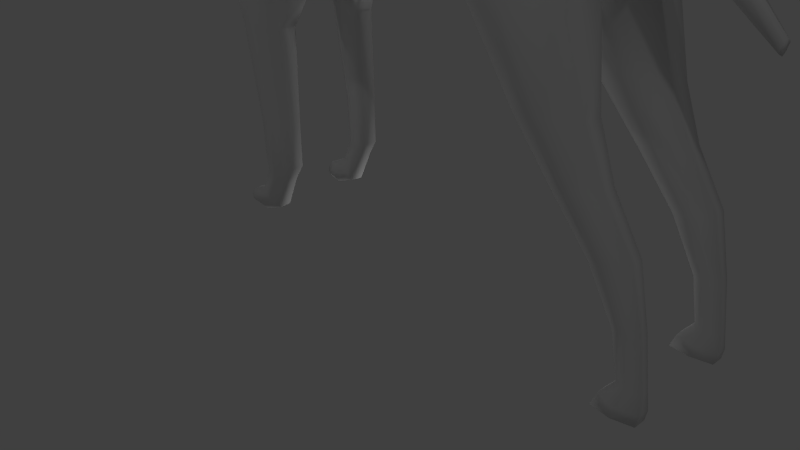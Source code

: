 # Source: dog.blend  (saved by Blender 2.79.0; exported with 4.5.12 LTS)
import bpy
from mathutils import Matrix  # noqa: F401  (used for matrix-valued properties, if any)

bpy.ops.wm.read_factory_settings(use_empty=True)
scene = bpy.context.scene
scene.name = 'Scene'

# ---- collections
col_collection_1 = bpy.data.collections.new('Collection 1'); scene.collection.children.link(col_collection_1)

# ---- materials (node trees are filled in below, after node groups)
mat_material = bpy.data.materials.new('Material')
mat_material.alpha_threshold = 0.0
mat_material.use_transparent_shadow = False
mat_material.roughness = 0.5
mat_material.specular_intensity = 0.0
mat_material.line_color = (0.0, 0.0, 0.0, 1.0)

# ---- material node trees

# ---- world
world_world = bpy.data.worlds.new('World'); scene.world = world_world
world_world.color = (0.05088, 0.05088, 0.05088)
world_world.use_sun_shadow = False
world_world.sun_shadow_jitter_overblur = 0.0
world_world.cycles.sampling_method = 'NONE'
world_world.cycles.sample_map_resolution = 256

# ---- cameras
cam_camera = bpy.data.cameras.new('Camera')
cam_camera.clip_end = 100.0
cam_camera.lens = 35.0
cam_camera.sensor_width = 32.0
cam_camera.sensor_height = 18.0
cam_camera.ortho_scale = 7.314
cam_camera.dof.focus_distance = 0.0
cam_camera.dof.aperture_fstop = 128.0

# ---- lights
light_lamp_003 = bpy.data.lights.new('Lamp.003', 'POINT')
light_lamp_003.transmission_factor = 0.0
light_lamp_003.cutoff_distance = 30.0
light_lamp_003.energy = 100.0
light_lamp_003.shadow_buffer_clip_start = 1.001
light_lamp_003.shadow_soft_size = 0.1
light_lamp_003.shadow_maximum_resolution = 0.006
light_lamp_003.use_absolute_resolution = True
light_lamp_003.cycles.use_multiple_importance_sampling = False
light_lamp_002 = bpy.data.lights.new('Lamp.002', 'POINT')
light_lamp_002.transmission_factor = 0.0
light_lamp_002.cutoff_distance = 30.0
light_lamp_002.energy = 100.0
light_lamp_002.shadow_buffer_clip_start = 1.001
light_lamp_002.shadow_soft_size = 0.1
light_lamp_002.shadow_maximum_resolution = 0.006
light_lamp_002.use_absolute_resolution = True
light_lamp_002.cycles.use_multiple_importance_sampling = False
light_lamp_001 = bpy.data.lights.new('Lamp.001', 'POINT')
light_lamp_001.transmission_factor = 0.0
light_lamp_001.cutoff_distance = 30.0
light_lamp_001.energy = 100.0
light_lamp_001.shadow_buffer_clip_start = 1.001
light_lamp_001.shadow_soft_size = 0.1
light_lamp_001.shadow_maximum_resolution = 0.006
light_lamp_001.use_absolute_resolution = True
light_lamp_001.cycles.use_multiple_importance_sampling = False
light_lamp = bpy.data.lights.new('Lamp', 'POINT')
light_lamp.transmission_factor = 0.0
light_lamp.cutoff_distance = 30.0
light_lamp.energy = 100.0
light_lamp.shadow_buffer_clip_start = 1.001
light_lamp.shadow_soft_size = 0.1
light_lamp.shadow_maximum_resolution = 0.006
light_lamp.use_absolute_resolution = True
light_lamp.cycles.use_multiple_importance_sampling = False

# ---- meshes
me_cube_001 = bpy.data.meshes.new('Cube.001')
me_cube_001.from_pydata([(-0.7759, -0.411, -0.9234), (0.4376, -0.399, -0.6373), (-0.6867, -0.4029, 0.9396), (0.584, -0.3666, 0.989), (-2.512, -0.4898, -1.004), (-1.763, -0.4373, 1.363), (-2.842, -0.3249, -0.1395), (-1.935, -0.3711, 1.589), (0.958, -0.4386, -0.7283), (0.9577, -0.3617, 0.9798), (2.335, -0.4128, -0.5593), (1.891, -0.3209, 0.6986), (-3.081, -0.2866, 1.323), (-2.12, -0.2137, 2.3), (-3.353, -0.2157, 1.59), (-2.346, -0.1818, 2.81), (-4.146, -0.1228, 1.915), (-2.964, -0.118, 3.252), (-0.7424, -0.6739, 0.3258), (0.5215, -0.6612, 0.4854), (-2.133, -0.7234, 0.4699), (-2.351, -0.529, 0.831), (0.9269, -0.7081, 0.4796), (2.219, -0.5704, 0.3002), (-2.553, -0.3698, 1.853), (-2.77, -0.4375, 2.238), (-3.492, -0.2355, 2.721), (-1.498, -0.4321, -1.121), (-1.192, -0.4642, 1.072), (-1.354, -0.761, 0.3274), (-3.957, -0.1578, 1.674), (-2.794, -0.2508, 3.197), (-3.268, -0.3975, 2.558), (1.128, -0.7533, -0.7452), (2.316, -0.8638, -0.746), (1.054, -0.8085, 0.2216), (2.196, -0.7917, 0.07265), (2.243, -0.602, -2.276), (2.766, -0.602, -2.129), (2.243, -0.7713, -2.276), (2.766, -0.7713, -2.129), (2.537, -0.8065, -1.579), (1.775, -0.781, -1.673), (2.537, -0.5571, -1.579), (1.758, -0.5585, -1.673), (2.675, -0.6155, -2.817), (3.111, -0.6155, -2.685), (2.675, -0.7579, -2.817), (3.111, -0.7579, -2.685), (3.064, -0.6384, -3.904), (3.345, -0.6384, -3.927), (3.064, -0.7349, -3.904), (3.345, -0.7349, -3.927), (3.265, -0.6361, -3.35), (3.265, -0.7372, -3.35), (2.974, -0.7372, -3.395), (2.974, -0.6361, -3.395), (2.903, -0.6155, -4.106), (3.359, -0.6155, -4.129), (2.903, -0.761, -4.106), (3.359, -0.761, -4.129), (2.842, -0.612, -4.265), (3.334, -0.612, -4.257), (2.842, -0.7651, -4.265), (3.334, -0.7651, -4.257), (-2.366, -0.8584, -1.051), (-2.086, -0.8641, 0.2291), (-1.673, -0.745, -1.121), (-1.518, -0.8455, 0.1093), (-2.33, -0.5615, -1.549), (-1.77, -0.4673, -1.564), (-2.293, -0.8158, -1.547), (-1.777, -0.7136, -1.562), (-2.152, -0.5815, -2.733), (-1.756, -0.5026, -2.755), (-2.136, -0.7791, -2.732), (-1.74, -0.7002, -2.754), (-2.135, -0.5872, -3.186), (-1.752, -0.508, -3.294), (-2.119, -0.7774, -3.188), (-1.737, -0.6982, -3.296), (-2.143, -0.5955, -3.373), (-1.859, -0.5331, -3.493), (-2.131, -0.7492, -3.376), (-1.847, -0.6869, -3.496), (-2.273, -0.5949, -3.664), (-2.05, -0.5297, -3.9), (-2.262, -0.7526, -3.672), (-2.04, -0.6874, -3.907), (-2.55, -0.6, -3.783), (-2.361, -0.5411, -4.013), (-2.542, -0.7413, -3.791), (-2.352, -0.6824, -4.021), (-2.665, -0.6177, -3.918), (-2.593, -0.5954, -4.005), (-2.661, -0.687, -3.922), (-2.59, -0.6647, -4.008), (1.681, -0.3039, -0.8175), (1.442, -0.3568, 0.8376), (1.579, -0.7335, 0.4334), (1.702, -0.932, -0.7456), (1.626, -0.8317, 0.1484), (2.504, -0.5275, -2.202), (2.504, -0.8297, -2.202), (2.147, -0.8743, -1.626), (2.147, -0.444, -1.626), (2.893, -0.5526, -2.751), (2.893, -0.8142, -2.751), (3.204, -0.5866, -3.916), (3.204, -0.7834, -3.916), (3.119, -0.7841, -3.372), (3.119, -0.5827, -3.372), (3.131, -0.5523, -4.118), (3.131, -0.8302, -4.118), (3.086, -0.5837, -4.269), (3.086, -0.802, -4.269), (-2.04, -0.33, -1.199), (-1.744, -0.8161, 0.4596), (-1.492, -0.454, 1.219), (-2.021, -0.8974, -1.086), (-1.8, -0.9077, 0.1829), (-2.053, -0.399, -1.557), (-2.032, -0.8514, -1.554), (-1.956, -0.4607, -2.745), (-1.935, -0.8159, -2.743), (-1.946, -0.4798, -3.24), (-1.925, -0.8153, -3.243), (-2.003, -0.5106, -3.433), (-1.987, -0.776, -3.437), (-2.163, -0.505, -3.78), (-2.149, -0.7784, -3.791), (-2.457, -0.5132, -3.897), (-2.445, -0.7702, -3.907), (-2.637, -0.5911, -3.965), (-2.633, -0.6923, -3.968), (-0.7075, -0.6485, 0.7213), (-1.901, -0.6812, 1.048), (-2.087, -0.5625, 1.31), (-2.279, -0.3648, 2.138), (-2.492, -0.4375, 2.613), (-3.083, -0.1903, 3.123), (0.5619, -0.6175, 0.8138), (0.9467, -0.6203, 0.8135), (2.029, -0.4713, 0.5659), (-1.247, -0.72, 0.8158), (-2.958, -0.4339, 2.996), (1.492, -0.6146, 0.692), (-1.588, -0.7188, 0.9303), (0.4794, -0.5776, 0.002518), (0.836, -0.6214, 0.01568), (2.374, -0.5038, -0.09847), (-0.7571, -0.5905, -0.2159), (-2.359, -0.6464, -0.137), (-2.574, -0.4538, 0.3911), (-2.788, -0.3538, 1.619), (-2.957, -0.3837, 1.987), (-3.683, -0.1923, 2.385), (-1.352, -0.6455, -0.2909), (-3.524, -0.3061, 2.218), (1.029, -0.7852, -0.1155), (2.259, -0.8367, -0.2153), (-2.209, -0.8686, -0.2701), (-1.57, -0.8074, -0.3787), (1.633, -0.8882, -0.1874), (-1.892, -0.9136, -0.3393), (-2.555, -0.2238, 2.967), (-3.692, -0.2377, 1.537), (-3.019, -0.4284, 2.39), (-2.724, -0.4397, 2.755), (-3.241, -0.3635, 2.102), (-3.113, -0.2909, 3.573), (-3.044, -0.3647, 3.569), (-3.136, -0.3109, 3.546), (-3.095, -0.4193, 3.511), (2.203, -0.2041, 0.5659), (2.282, -0.2412, 0.2746), (2.504, -0.1023, 0.4271), (2.421, -0.1253, 0.1369), (3.099, -0.1023, -0.1401), (3.036, -0.1195, -0.3571), (3.724, -0.05682, -0.8388), (3.701, -0.06313, -0.9186), (-0.7759, 0.411, -0.9234), (0.4376, 0.399, -0.6373), (-0.6867, 0.4029, 0.9396), (0.584, 0.3666, 0.989), (-2.512, 0.4898, -1.004), (-1.763, 0.4373, 1.363), (-2.842, 0.3249, -0.1395), (-1.935, 0.3711, 1.589), (0.958, 0.4386, -0.7283), (0.9577, 0.3617, 0.9798), (2.335, 0.4128, -0.5593), (1.891, 0.3209, 0.6986), (-3.081, 0.2866, 1.323), (-2.12, 0.2137, 2.3), (-3.353, 0.2157, 1.59), (-2.346, 0.1818, 2.81), (-4.176, 0.1228, 1.921), (-2.964, 0.118, 3.252), (-0.6322, 0.0, 1.009), (-0.7303, 0.0, -1.007), (0.5264, 0.0, 1.031), (0.5812, 0.0, -0.7829), (-1.73, 0.0, 1.428), (-2.529, 0.0, -1.01), (-1.912, 0.0, 1.663), (-2.871, 0.0, -0.1747), (0.9779, 0.0, 1.014), (0.8385, 0.0, -0.9199), (1.904, 0.0, 0.707), (2.265, 0.0, -0.5478), (-2.103, 0.0, 2.301), (-3.124, 0.0, 1.213), (-2.346, 0.0, 2.81), (-3.353, 0.0, 1.59), (-2.944, 0.0, 3.2), (-4.218, 9.095e-13, 1.945), (-0.7424, 0.6739, 0.3258), (0.5215, 0.6612, 0.4854), (-2.133, 0.7234, 0.4699), (-2.351, 0.529, 0.831), (0.9269, 0.7081, 0.4796), (2.219, 0.5704, 0.3002), (-2.553, 0.3698, 1.853), (-2.77, 0.4375, 2.238), (-3.492, 0.2355, 2.721), (2.302, 0.0, 0.1957), (-3.557, 0.0, 2.749), (-1.498, 0.4321, -1.121), (-1.192, 0.4642, 1.072), (-1.473, 0.0, -1.141), (-1.183, 0.0, 1.131), (-1.354, 0.761, 0.3274), (-3.957, 0.1616, 1.674), (-2.794, 0.2508, 3.197), (-3.988, 1.819e-12, 1.674), (-2.73, 0.0, 3.175), (-3.268, 0.3975, 2.558), (1.128, 0.7533, -0.7452), (2.316, 0.8638, -0.746), (1.054, 0.8085, 0.2216), (2.196, 0.7917, 0.07265), (2.243, 0.602, -2.276), (2.766, 0.602, -2.129), (2.243, 0.7713, -2.276), (2.766, 0.7713, -2.129), (2.537, 0.8065, -1.579), (1.775, 0.781, -1.673), (2.537, 0.5571, -1.579), (1.758, 0.5585, -1.673), (2.675, 0.6155, -2.817), (3.111, 0.6155, -2.685), (2.675, 0.7579, -2.817), (3.111, 0.7579, -2.685), (3.064, 0.6384, -3.904), (3.345, 0.6384, -3.927), (3.064, 0.7349, -3.904), (3.345, 0.7349, -3.927), (3.265, 0.6361, -3.35), (3.265, 0.7372, -3.35), (2.974, 0.7372, -3.395), (2.974, 0.6361, -3.395), (2.903, 0.6155, -4.106), (3.359, 0.6155, -4.129), (2.903, 0.761, -4.106), (3.359, 0.761, -4.129), (2.842, 0.612, -4.265), (3.334, 0.612, -4.257), (2.842, 0.7651, -4.265), (3.334, 0.7651, -4.257), (-2.366, 0.8584, -1.051), (-2.086, 0.8641, 0.2291), (-1.673, 0.745, -1.121), (-1.518, 0.8455, 0.1093), (-2.33, 0.5615, -1.549), (-1.77, 0.4673, -1.564), (-2.293, 0.8158, -1.547), (-1.777, 0.7136, -1.562), (-2.152, 0.5815, -2.733), (-1.756, 0.5026, -2.755), (-2.136, 0.7791, -2.732), (-1.74, 0.7002, -2.754), (-2.135, 0.5872, -3.186), (-1.752, 0.508, -3.294), (-2.119, 0.7774, -3.188), (-1.737, 0.6982, -3.296), (-2.143, 0.5955, -3.373), (-1.859, 0.5331, -3.493), (-2.131, 0.7492, -3.376), (-1.847, 0.6869, -3.496), (-2.273, 0.5949, -3.664), (-2.05, 0.5297, -3.9), (-2.262, 0.7526, -3.672), (-2.04, 0.6874, -3.907), (-2.55, 0.6, -3.783), (-2.361, 0.5411, -4.013), (-2.542, 0.7413, -3.791), (-2.352, 0.6824, -4.021), (-2.665, 0.6177, -3.918), (-2.593, 0.5954, -4.005), (-2.661, 0.687, -3.922), (-2.59, 0.6647, -4.008), (1.681, 0.3039, -0.8175), (1.442, 0.3568, 0.8376), (1.437, 0.0, 0.876), (1.579, 0.7335, 0.4334), (1.702, 0.932, -0.7456), (1.626, 0.8317, 0.1484), (2.504, 0.5275, -2.202), (2.504, 0.8297, -2.202), (2.147, 0.8743, -1.626), (2.147, 0.444, -1.626), (1.588, 0.0, -0.7333), (2.893, 0.5526, -2.751), (2.893, 0.8142, -2.751), (3.204, 0.5866, -3.916), (3.204, 0.7834, -3.916), (3.119, 0.7841, -3.372), (3.119, 0.5827, -3.372), (3.131, 0.5523, -4.118), (3.131, 0.8302, -4.118), (3.086, 0.5837, -4.269), (3.086, 0.802, -4.269), (-2.04, 0.33, -1.199), (-2.045, 0.0, -1.165), (-1.476, 0.0, 1.282), (-1.744, 0.8161, 0.4596), (-1.492, 0.454, 1.219), (-2.021, 0.8974, -1.086), (-1.8, 0.9077, 0.1829), (-2.053, 0.399, -1.557), (-2.032, 0.8514, -1.554), (-1.956, 0.4607, -2.745), (-1.935, 0.8159, -2.743), (-1.946, 0.4798, -3.24), (-1.925, 0.8153, -3.243), (-2.003, 0.5106, -3.433), (-1.987, 0.776, -3.437), (-2.163, 0.505, -3.78), (-2.149, 0.7784, -3.791), (-2.457, 0.5132, -3.897), (-2.445, 0.7702, -3.907), (-2.637, 0.5911, -3.965), (-2.633, 0.6923, -3.968), (-0.7075, 0.6485, 0.7213), (-1.901, 0.6812, 1.048), (-2.087, 0.5625, 1.31), (-2.279, 0.3648, 2.138), (-2.492, 0.4375, 2.613), (-3.083, 0.1903, 3.123), (0.5619, 0.6175, 0.8138), (0.9467, 0.6203, 0.8135), (2.029, 0.4713, 0.5659), (2.229, 0.0, 0.5669), (-3.112, 0.0, 3.091), (-1.247, 0.72, 0.8158), (-2.958, 0.4339, 2.996), (1.492, 0.6146, 0.692), (-1.588, 0.7188, 0.9303), (0.4794, 0.5776, 0.002518), (0.836, 0.6214, 0.01568), (2.374, 0.5038, -0.09847), (2.393, 0.0, -0.07806), (-3.717, 0.0, 2.415), (-0.7571, 0.5905, -0.2159), (-2.359, 0.6464, -0.137), (-2.574, 0.4538, 0.3911), (-2.788, 0.3538, 1.619), (-2.957, 0.3837, 1.987), (-3.683, 0.1923, 2.391), (-1.352, 0.6455, -0.2909), (-3.524, 0.3098, 2.218), (1.029, 0.7852, -0.1155), (2.259, 0.8367, -0.2153), (-2.209, 0.8686, -0.2701), (-1.57, 0.8074, -0.3787), (1.633, 0.8882, -0.1874), (-1.892, 0.9136, -0.3393), (-2.555, 0.2238, 2.967), (-3.692, 0.2377, 1.537), (-3.692, 0.0, 1.537), (-2.532, 0.0, 3.008), (-3.006, 0.4267, 2.403), (-2.724, 0.4397, 2.755), (-3.241, 0.3635, 2.102), (-3.113, 0.2909, 3.573), (-3.044, 0.3647, 3.569), (-3.136, 0.3109, 3.546), (-3.095, 0.4193, 3.511), (2.203, 0.2041, 0.5659), (2.282, 0.2412, 0.2746), (2.433, 0.0, 0.1014), (2.516, 0.0, 0.46), (2.504, 0.1023, 0.4271), (2.421, 0.1253, 0.1369), (3.045, 0.0, -0.398), (3.107, 0.0, -0.1212), (3.099, 0.1023, -0.1401), (3.036, 0.1195, -0.3571), (3.705, 0.0, -0.9503), (3.727, 0.0, -0.8052), (3.724, 0.05682, -0.8388), (3.701, 0.06313, -0.9186)], [], [(325, 116, 4, 205), (148, 151, 0, 1), (205, 4, 6, 207), (147, 118, 5, 136), (207, 6, 12, 213), (136, 5, 7, 137), (148, 1, 8, 149), (202, 3, 9, 208), (363, 150, 10, 211), (99, 22, 35, 101), (305, 98, 11, 210), (213, 12, 14, 215), (137, 7, 13, 138), (236, 30, 16, 217), (138, 13, 15, 139), (140, 145, 173, 172), (1, 203, 209, 8), (0, 201, 203, 1), (3, 202, 200, 2), (118, 326, 204, 5), (5, 204, 206, 7), (104, 42, 39, 103), (7, 206, 212, 13), (13, 212, 214, 15), (156, 364, 217, 16), (31, 237, 216, 17), (141, 135, 18, 19), (157, 29, 68, 162), (152, 20, 21, 153), (141, 19, 22, 142), (174, 143, 23, 175), (146, 99, 23, 143), (153, 21, 24, 154), (154, 24, 25, 155), (158, 32, 26, 156), (140, 355, 228, 26), (201, 0, 27, 231), (135, 2, 28, 144), (2, 200, 232, 28), (151, 18, 29, 157), (381, 166, 30, 236), (168, 165, 31, 145), (165, 382, 237, 31), (169, 167, 32, 158), (163, 100, 34, 160), (10, 34, 41, 43), (150, 23, 36, 160), (149, 8, 33, 159), (38, 40, 48, 46), (97, 10, 43, 105), (100, 33, 42, 104), (33, 8, 44, 42), (105, 43, 38, 102), (97, 8, 209, 313), (42, 44, 37, 39), (43, 41, 40, 38), (53, 54, 52, 50), (39, 37, 45, 47), (103, 39, 47, 107), (102, 38, 46, 106), (50, 52, 60, 58), (55, 56, 49, 51), (110, 55, 51, 109), (111, 53, 50, 108), (46, 48, 54, 53), (47, 45, 56, 55), (107, 47, 55, 110), (106, 46, 53, 111), (58, 60, 64, 62), (51, 49, 57, 59), (109, 51, 59, 113), (108, 50, 58, 112), (114, 62, 64, 115), (59, 57, 61, 63), (113, 59, 63, 115), (112, 58, 62, 114), (164, 120, 66, 161), (117, 20, 66, 120), (152, 4, 65, 161), (65, 4, 69, 71), (71, 69, 73, 75), (27, 67, 72, 70), (119, 65, 71, 122), (116, 27, 70, 121), (75, 73, 77, 79), (70, 72, 76, 74), (122, 71, 75, 124), (121, 70, 74, 123), (79, 77, 81, 83), (74, 76, 80, 78), (124, 75, 79, 126), (123, 74, 78, 125), (83, 81, 85, 87), (78, 80, 84, 82), (126, 79, 83, 128), (125, 78, 82, 127), (87, 85, 89, 91), (82, 84, 88, 86), (128, 83, 87, 130), (127, 82, 86, 129), (91, 89, 93, 95), (86, 88, 92, 90), (130, 87, 91, 132), (129, 86, 90, 131), (133, 94, 96, 134), (90, 92, 96, 94), (132, 91, 95, 134), (131, 90, 94, 133), (23, 99, 101, 36), (208, 9, 98, 305), (41, 104, 103, 40), (142, 22, 99, 146), (159, 33, 100, 163), (8, 97, 105, 44), (34, 100, 104, 41), (44, 105, 102, 37), (10, 97, 313, 211), (40, 103, 107, 48), (37, 102, 106, 45), (54, 110, 109, 52), (56, 111, 108, 49), (48, 107, 110, 54), (45, 106, 111, 56), (52, 109, 113, 60), (49, 108, 112, 57), (61, 114, 115, 63), (60, 113, 115, 64), (57, 112, 114, 61), (231, 27, 116, 325), (144, 28, 118, 147), (28, 232, 326, 118), (162, 68, 120, 164), (29, 117, 120, 68), (67, 119, 122, 72), (4, 116, 121, 69), (72, 122, 124, 76), (69, 121, 123, 73), (76, 124, 126, 80), (73, 123, 125, 77), (80, 126, 128, 84), (77, 125, 127, 81), (84, 128, 130, 88), (81, 127, 129, 85), (88, 130, 132, 92), (85, 129, 131, 89), (93, 133, 134, 95), (92, 132, 134, 96), (89, 131, 133, 93), (117, 147, 136, 20), (20, 136, 137, 21), (21, 137, 138, 24), (24, 138, 139, 25), (32, 145, 140, 26), (3, 2, 135, 141), (3, 141, 142, 9), (210, 11, 143, 174, 354), (98, 146, 143, 11), (17, 216, 355, 140), (18, 135, 144, 29), (167, 168, 145, 32), (9, 142, 146, 98), (29, 144, 147, 117), (19, 18, 151, 148), (19, 148, 149, 22), (227, 175, 23, 150, 363), (26, 228, 364, 156), (27, 157, 162, 67), (4, 152, 153, 6), (6, 153, 154, 12), (12, 154, 155, 14), (30, 158, 156, 16), (0, 151, 157, 27), (166, 169, 158, 30), (101, 163, 160, 36), (10, 150, 160, 34), (22, 149, 159, 35), (119, 164, 161, 65), (20, 152, 161, 66), (35, 159, 163, 101), (67, 162, 164, 119), (215, 14, 166, 381), (139, 15, 165, 168), (15, 214, 382, 165), (155, 25, 167, 169), (25, 139, 168, 167), (14, 155, 169, 166), (173, 171, 170, 172), (145, 31, 171, 173), (31, 17, 170, 171), (17, 140, 172, 170), (174, 175, 177, 176), (176, 177, 179, 178), (354, 174, 176, 393), (175, 227, 392, 177), (178, 179, 181, 180), (393, 176, 178, 397), (177, 392, 396, 179), (401, 180, 181, 400), (397, 178, 180, 401), (179, 396, 400, 181), (325, 205, 186, 324), (360, 183, 182, 365), (205, 207, 188, 186), (359, 346, 187, 328), (207, 213, 194, 188), (346, 347, 189, 187), (360, 361, 190, 183), (202, 208, 191, 185), (363, 211, 192, 362), (306, 308, 241, 222), (305, 210, 193, 304), (213, 215, 196, 194), (347, 348, 195, 189), (236, 217, 198, 234), (348, 349, 197, 195), (350, 388, 389, 357), (183, 190, 209, 203), (182, 183, 203, 201), (185, 184, 200, 202), (328, 187, 204, 326), (187, 189, 206, 204), (311, 310, 245, 248), (189, 195, 212, 206), (195, 197, 214, 212), (370, 198, 217, 364), (235, 199, 216, 237), (351, 219, 218, 345), (371, 376, 274, 233), (366, 367, 221, 220), (351, 352, 222, 219), (390, 391, 223, 353), (358, 353, 223, 306), (367, 368, 224, 221), (368, 369, 225, 224), (372, 370, 226, 238), (350, 226, 228, 355), (201, 231, 229, 182), (345, 356, 230, 184), (184, 230, 232, 200), (365, 371, 233, 218), (381, 236, 234, 380), (384, 357, 235, 379), (379, 235, 237, 382), (385, 372, 238, 383), (377, 374, 240, 307), (192, 249, 247, 240), (362, 374, 242, 223), (361, 373, 239, 190), (244, 252, 254, 246), (303, 312, 249, 192), (307, 311, 248, 239), (239, 248, 250, 190), (312, 309, 244, 249), (303, 313, 209, 190), (248, 245, 243, 250), (249, 244, 246, 247), (259, 256, 258, 260), (245, 253, 251, 243), (310, 315, 253, 245), (309, 314, 252, 244), (256, 264, 266, 258), (261, 257, 255, 262), (318, 317, 257, 261), (319, 316, 256, 259), (252, 259, 260, 254), (253, 261, 262, 251), (315, 318, 261, 253), (314, 319, 259, 252), (264, 268, 270, 266), (257, 265, 263, 255), (317, 321, 265, 257), (316, 320, 264, 256), (322, 323, 270, 268), (265, 269, 267, 263), (321, 323, 269, 265), (320, 322, 268, 264), (378, 375, 272, 330), (327, 330, 272, 220), (366, 375, 271, 186), (271, 277, 275, 186), (277, 281, 279, 275), (229, 276, 278, 273), (329, 332, 277, 271), (324, 331, 276, 229), (281, 285, 283, 279), (276, 280, 282, 278), (332, 334, 281, 277), (331, 333, 280, 276), (285, 289, 287, 283), (280, 284, 286, 282), (334, 336, 285, 281), (333, 335, 284, 280), (289, 293, 291, 287), (284, 288, 290, 286), (336, 338, 289, 285), (335, 337, 288, 284), (293, 297, 295, 291), (288, 292, 294, 290), (338, 340, 293, 289), (337, 339, 292, 288), (297, 301, 299, 295), (292, 296, 298, 294), (340, 342, 297, 293), (339, 341, 296, 292), (343, 344, 302, 300), (296, 300, 302, 298), (342, 344, 301, 297), (341, 343, 300, 296), (223, 242, 308, 306), (208, 305, 304, 191), (247, 246, 310, 311), (352, 358, 306, 222), (373, 377, 307, 239), (190, 250, 312, 303), (240, 247, 311, 307), (250, 243, 309, 312), (192, 211, 313, 303), (246, 254, 315, 310), (243, 251, 314, 309), (260, 258, 317, 318), (262, 255, 316, 319), (254, 260, 318, 315), (251, 262, 319, 314), (258, 266, 321, 317), (255, 263, 320, 316), (267, 269, 323, 322), (266, 270, 323, 321), (263, 267, 322, 320), (231, 325, 324, 229), (356, 359, 328, 230), (230, 328, 326, 232), (376, 378, 330, 274), (233, 274, 330, 327), (273, 278, 332, 329), (186, 275, 331, 324), (278, 282, 334, 332), (275, 279, 333, 331), (282, 286, 336, 334), (279, 283, 335, 333), (286, 290, 338, 336), (283, 287, 337, 335), (290, 294, 340, 338), (287, 291, 339, 337), (294, 298, 342, 340), (291, 295, 341, 339), (299, 301, 344, 343), (298, 302, 344, 342), (295, 299, 343, 341), (327, 220, 346, 359), (220, 221, 347, 346), (221, 224, 348, 347), (224, 225, 349, 348), (238, 226, 350, 357), (185, 351, 345, 184), (185, 191, 352, 351), (210, 354, 390, 353, 193), (304, 193, 353, 358), (199, 350, 355, 216), (218, 233, 356, 345), (383, 238, 357, 384), (191, 304, 358, 352), (233, 327, 359, 356), (219, 360, 365, 218), (219, 222, 361, 360), (227, 363, 362, 223, 391), (226, 370, 364, 228), (229, 273, 376, 371), (186, 188, 367, 366), (188, 194, 368, 367), (194, 196, 369, 368), (234, 198, 370, 372), (182, 229, 371, 365), (380, 234, 372, 385), (308, 242, 374, 377), (192, 240, 374, 362), (222, 241, 373, 361), (329, 271, 375, 378), (220, 272, 375, 366), (241, 308, 377, 373), (273, 329, 378, 376), (215, 381, 380, 196), (349, 384, 379, 197), (197, 379, 382, 214), (369, 385, 383, 225), (225, 383, 384, 349), (196, 380, 385, 369), (389, 388, 386, 387), (357, 389, 387, 235), (235, 387, 386, 199), (199, 386, 388, 350), (390, 394, 395, 391), (394, 398, 399, 395), (354, 393, 394, 390), (391, 395, 392, 227), (398, 402, 403, 399), (393, 397, 398, 394), (395, 399, 396, 392), (401, 400, 403, 402), (397, 401, 402, 398), (399, 403, 400, 396)])
me_cube_001.polygons.foreach_set('use_smooth', [True] * 400)
_uv = me_cube_001.uv_layers.new(name='UVMap')
_uv.uv.foreach_set('vector', [0.4927, 0.5373, 0.4469, 0.5187, 0.4805, 0.4476, 0.5287, 0.483, 0.37, 0.2165, 0.5286, 0.2609, 0.5217, 0.3548, 0.3631, 0.3056, 0.01922, 0.5019, 0.08028, 0.4974, 0.06669, 0.615, 0.02682, 0.6164, 0.6545, 0.1299, 0.6485, 0.08022, 0.6853, 0.07012, 0.6948, 0.1209, 0.02682, 0.6164, 0.06669, 0.615, 0.08197, 0.8139, 0.04459, 0.7978, 0.2334, 0.7258, 0.2657, 0.7688, 0.2547, 0.8067, 0.2192, 0.769, 0.37, 0.2165, 0.3631, 0.3056, 0.2934, 0.3001, 0.3255, 0.2075, 0.3827, 0.02612, 0.3724, 0.07194, 0.3267, 0.0682, 0.3256, 0.02328, 0.07572, 0.07852, 0.1018, 0.1377, 0.04346, 0.1535, 0.01943, 0.1055, 0.9055, 0.7218, 0.8371, 0.7658, 0.8363, 0.7284, 0.8917, 0.6868, 0.2646, 0.02543, 0.2656, 0.07085, 0.2073, 0.07146, 0.2014, 0.03159, 0.04459, 0.7978, 0.08197, 0.8139, 0.0633, 0.8626, 0.02976, 0.8503, 0.2192, 0.769, 0.2547, 0.8067, 0.2523, 0.9102, 0.2213, 0.8914, 0.8543, 0.8896, 0.8188, 0.8879, 0.8182, 0.835, 0.8522, 0.8301, 0.2213, 0.8914, 0.2523, 0.9102, 0.2417, 0.982, 0.2026, 0.9587, 0.3191, 0.9015, 0.3512, 0.8663, 0.3711, 0.9439, 0.3598, 0.9529, 0.3631, 0.3056, 0.3606, 0.362, 0.299, 0.3556, 0.2934, 0.3001, 0.5217, 0.3548, 0.5009, 0.4053, 0.3606, 0.362, 0.3631, 0.3056, 0.3724, 0.07194, 0.3827, 0.02612, 0.5301, 0.03806, 0.5374, 0.0917, 0.6485, 0.08022, 0.6391, 0.02389, 0.6746, 0.01647, 0.6853, 0.07012, 0.2657, 0.7688, 0.3154, 0.7967, 0.3004, 0.8314, 0.2547, 0.8067, 0.8363, 0.467, 0.7914, 0.4865, 0.8001, 0.3897, 0.8346, 0.3792, 0.2547, 0.8067, 0.3004, 0.8314, 0.2798, 0.9158, 0.2523, 0.9102, 0.2523, 0.9102, 0.2798, 0.9158, 0.2646, 0.9869, 0.2417, 0.982, 0.7083, 0.8399, 0.7303, 0.7972, 0.8241, 0.801, 0.8182, 0.835, 0.5306, 0.8768, 0.4978, 0.8574, 0.526, 0.829, 0.5318, 0.8348, 0.3715, 0.1105, 0.5373, 0.1361, 0.5352, 0.1892, 0.372, 0.1528, 0.4835, 0.6859, 0.5179, 0.755, 0.4847, 0.7438, 0.4494, 0.6956, 0.1364, 0.5954, 0.1863, 0.661, 0.1657, 0.7178, 0.1192, 0.6704, 0.3715, 0.1105, 0.372, 0.1528, 0.3204, 0.1478, 0.3245, 0.1051, 0.1631, 0.06301, 0.1879, 0.09463, 0.1551, 0.1224, 0.1318, 0.08616, 0.2569, 0.1067, 0.2387, 0.1389, 0.1551, 0.1224, 0.1879, 0.09463, 0.1192, 0.6704, 0.1657, 0.7178, 0.1749, 0.862, 0.1348, 0.84, 0.1348, 0.84, 0.1749, 0.862, 0.1594, 0.9188, 0.1283, 0.8933, 0.7035, 0.8913, 0.647, 0.8862, 0.6558, 0.8326, 0.7083, 0.8399, 0.555, 0.8443, 0.5454, 0.8168, 0.6443, 0.7748, 0.6562, 0.8156, 0.5009, 0.4053, 0.5217, 0.3548, 0.6124, 0.3861, 0.5912, 0.4366, 0.5373, 0.1361, 0.5374, 0.0917, 0.6071, 0.08983, 0.6103, 0.1366, 0.5374, 0.0917, 0.5301, 0.03806, 0.5993, 0.03156, 0.6071, 0.08983, 0.5286, 0.2609, 0.5352, 0.1892, 0.6139, 0.1992, 0.6038, 0.2773, 0.847, 0.9381, 0.8067, 0.9269, 0.8188, 0.8879, 0.8543, 0.8896, 0.5637, 0.9261, 0.5098, 0.9128, 0.5306, 0.8768, 0.5749, 0.8889, 0.5098, 0.9128, 0.4804, 0.8934, 0.4978, 0.8574, 0.5306, 0.8768, 0.6912, 0.9333, 0.6341, 0.9355, 0.647, 0.8862, 0.7035, 0.8913, 0.8716, 0.6505, 0.8465, 0.5884, 0.9109, 0.5519, 0.934, 0.6115, 0.9724, 0.5563, 0.9109, 0.5519, 0.8826, 0.4457, 0.9133, 0.4369, 0.9791, 0.616, 0.9712, 0.6704, 0.9435, 0.6441, 0.934, 0.6115, 0.7932, 0.7249, 0.745, 0.641, 0.7857, 0.6244, 0.8129, 0.6954, 0.8909, 0.3652, 0.8695, 0.3684, 0.8666, 0.2852, 0.8842, 0.2837, 0.68, 0.5723, 0.6066, 0.5179, 0.6866, 0.42, 0.7235, 0.4544, 0.8465, 0.5884, 0.7857, 0.6244, 0.7914, 0.4865, 0.8363, 0.467, 0.7857, 0.6244, 0.745, 0.641, 0.7631, 0.486, 0.7914, 0.4865, 0.7235, 0.4544, 0.6866, 0.42, 0.716, 0.3536, 0.7468, 0.3708, 0.68, 0.5723, 0.745, 0.641, 0.7066, 0.6789, 0.6588, 0.6089, 0.7914, 0.4865, 0.7631, 0.486, 0.7784, 0.3877, 0.8001, 0.3897, 0.9133, 0.4369, 0.8826, 0.4457, 0.8695, 0.3684, 0.8909, 0.3652, 0.872, 0.1975, 0.8581, 0.1977, 0.8655, 0.1158, 0.8782, 0.1182, 0.8001, 0.3897, 0.7784, 0.3877, 0.7877, 0.2947, 0.8071, 0.2963, 0.8346, 0.3792, 0.8001, 0.3897, 0.8071, 0.2963, 0.8377, 0.2906, 0.7468, 0.3708, 0.716, 0.3536, 0.7297, 0.2739, 0.7582, 0.284, 0.8782, 0.1182, 0.8655, 0.1158, 0.8698, 0.09102, 0.8865, 0.09486, 0.8133, 0.2003, 0.7983, 0.1995, 0.8025, 0.1122, 0.8187, 0.1132, 0.8358, 0.1989, 0.8133, 0.2003, 0.8187, 0.1132, 0.8438, 0.1148, 0.7762, 0.1948, 0.7551, 0.1906, 0.7569, 0.112, 0.7775, 0.1123, 0.8842, 0.2837, 0.8666, 0.2852, 0.8581, 0.1977, 0.872, 0.1975, 0.8071, 0.2963, 0.7877, 0.2947, 0.7983, 0.1995, 0.8133, 0.2003, 0.8377, 0.2906, 0.8071, 0.2963, 0.8133, 0.2003, 0.8358, 0.1989, 0.7582, 0.284, 0.7297, 0.2739, 0.7551, 0.1906, 0.7762, 0.1948, 0.8865, 0.09486, 0.8698, 0.09102, 0.8717, 0.07589, 0.8901, 0.07925, 0.8187, 0.1132, 0.8025, 0.1122, 0.8032, 0.07417, 0.8189, 0.07406, 0.8438, 0.1148, 0.8187, 0.1132, 0.8189, 0.07406, 0.8431, 0.08445, 0.7775, 0.1123, 0.7569, 0.112, 0.7525, 0.08888, 0.7794, 0.08371, 0.9493, 0.9553, 0.9794, 0.9587, 0.9794, 0.9773, 0.9493, 0.9817, 0.8189, 0.07406, 0.8032, 0.07417, 0.803, 0.05578, 0.8197, 0.05578, 0.8431, 0.08445, 0.8189, 0.07406, 0.8197, 0.05578, 0.8446, 0.06612, 0.7794, 0.08371, 0.7525, 0.08888, 0.7519, 0.07404, 0.7784, 0.06556, 0.4171, 0.7224, 0.4599, 0.7688, 0.4349, 0.7916, 0.3893, 0.7517, 0.4848, 0.7951, 0.444, 0.8244, 0.4349, 0.7916, 0.4599, 0.7688, 0.3749, 0.786, 0.2846, 0.7199, 0.3198, 0.684, 0.3893, 0.7517, 0.3198, 0.684, 0.2846, 0.7199, 0.2532, 0.6508, 0.2822, 0.63, 0.2822, 0.63, 0.2532, 0.6508, 0.1481, 0.5211, 0.1689, 0.503, 0.4254, 0.595, 0.3888, 0.6208, 0.3415, 0.5709, 0.3682, 0.54, 0.3516, 0.6536, 0.3198, 0.684, 0.2822, 0.63, 0.3093, 0.6034, 0.4469, 0.5187, 0.4254, 0.595, 0.3682, 0.54, 0.3912, 0.4978, 0.1689, 0.503, 0.1481, 0.5211, 0.1068, 0.4738, 0.1269, 0.4571, 0.3682, 0.54, 0.3415, 0.5709, 0.2057, 0.457, 0.222, 0.4355, 0.3093, 0.6034, 0.2822, 0.63, 0.1689, 0.503, 0.187, 0.4813, 0.3912, 0.4978, 0.3682, 0.54, 0.222, 0.4355, 0.2382, 0.4139, 0.1269, 0.4571, 0.1068, 0.4738, 0.09077, 0.4526, 0.1079, 0.4367, 0.222, 0.4355, 0.2057, 0.457, 0.157, 0.4165, 0.1695, 0.4013, 0.187, 0.4813, 0.1689, 0.503, 0.1269, 0.4571, 0.1419, 0.4367, 0.2382, 0.4139, 0.222, 0.4355, 0.1695, 0.4013, 0.1831, 0.3825, 0.1079, 0.4367, 0.09077, 0.4526, 0.05658, 0.4205, 0.07138, 0.4023, 0.1695, 0.4013, 0.157, 0.4165, 0.1364, 0.4011, 0.1486, 0.385, 0.1419, 0.4367, 0.1269, 0.4571, 0.1079, 0.4367, 0.1225, 0.4194, 0.1831, 0.3825, 0.1695, 0.4013, 0.1486, 0.385, 0.1606, 0.3684, 0.07138, 0.4023, 0.05658, 0.4205, 0.01974, 0.3953, 0.03184, 0.3782, 0.1486, 0.385, 0.1364, 0.4011, 0.09816, 0.3684, 0.107, 0.356, 0.1225, 0.4194, 0.1079, 0.4367, 0.07138, 0.4023, 0.08544, 0.3839, 0.1606, 0.3684, 0.1486, 0.385, 0.107, 0.356, 0.1183, 0.342, 0.885, 0.901, 0.8856, 0.8737, 0.9196, 0.8781, 0.9193, 0.8914, 0.107, 0.356, 0.09816, 0.3684, 0.0654, 0.3446, 0.07936, 0.3282, 0.08544, 0.3839, 0.07138, 0.4023, 0.03184, 0.3782, 0.04736, 0.3634, 0.1183, 0.342, 0.107, 0.356, 0.07936, 0.3282, 0.09122, 0.3091, 0.9304, 0.8756, 0.941, 0.8763, 0.9408, 0.8898, 0.9288, 0.8924, 0.9868, 0.8685, 0.9868, 0.8961, 0.9408, 0.8898, 0.941, 0.8763, 0.9425, 0.9293, 0.9113, 0.9258, 0.9193, 0.8914, 0.9288, 0.8924, 0.9423, 0.8394, 0.9717, 0.8423, 0.941, 0.8763, 0.9304, 0.8756, 0.9712, 0.6704, 0.9055, 0.7218, 0.8917, 0.6868, 0.9435, 0.6441, 0.3256, 0.02328, 0.3267, 0.0682, 0.2656, 0.07085, 0.2646, 0.02543, 0.8826, 0.4457, 0.8363, 0.467, 0.8346, 0.3792, 0.8695, 0.3684, 0.3245, 0.1051, 0.3204, 0.1478, 0.2387, 0.1389, 0.2569, 0.1067, 0.8129, 0.6954, 0.7857, 0.6244, 0.8465, 0.5884, 0.8716, 0.6505, 0.745, 0.641, 0.68, 0.5723, 0.7235, 0.4544, 0.7631, 0.486, 0.9109, 0.5519, 0.8465, 0.5884, 0.8363, 0.467, 0.8826, 0.4457, 0.7631, 0.486, 0.7235, 0.4544, 0.7468, 0.3708, 0.7784, 0.3877, 0.6066, 0.5179, 0.68, 0.5723, 0.6588, 0.6089, 0.5894, 0.5617, 0.8695, 0.3684, 0.8346, 0.3792, 0.8377, 0.2906, 0.8666, 0.2852, 0.7784, 0.3877, 0.7468, 0.3708, 0.7582, 0.284, 0.7877, 0.2947, 0.8581, 0.1977, 0.8358, 0.1989, 0.8438, 0.1148, 0.8655, 0.1158, 0.7983, 0.1995, 0.7762, 0.1948, 0.7775, 0.1123, 0.8025, 0.1122, 0.8666, 0.2852, 0.8377, 0.2906, 0.8358, 0.1989, 0.8581, 0.1977, 0.7877, 0.2947, 0.7582, 0.284, 0.7762, 0.1948, 0.7983, 0.1995, 0.8655, 0.1158, 0.8438, 0.1148, 0.8431, 0.08445, 0.8698, 0.09102, 0.8025, 0.1122, 0.7775, 0.1123, 0.7794, 0.08371, 0.8032, 0.07417, 0.9196, 0.9587, 0.9493, 0.9553, 0.9493, 0.9817, 0.9196, 0.9773, 0.8698, 0.09102, 0.8431, 0.08445, 0.8446, 0.06612, 0.8717, 0.07589, 0.8032, 0.07417, 0.7794, 0.08371, 0.7784, 0.06556, 0.803, 0.05578, 0.4757, 0.607, 0.4254, 0.595, 0.4469, 0.5187, 0.4927, 0.5373, 0.6103, 0.1366, 0.6071, 0.08983, 0.6485, 0.08022, 0.6545, 0.1299, 0.6071, 0.08983, 0.5993, 0.03156, 0.6391, 0.02389, 0.6485, 0.08022, 0.4494, 0.6956, 0.4847, 0.7438, 0.4599, 0.7688, 0.4171, 0.7224, 0.5179, 0.755, 0.4848, 0.7951, 0.4599, 0.7688, 0.4847, 0.7438, 0.3888, 0.6208, 0.3516, 0.6536, 0.3093, 0.6034, 0.3415, 0.5709, 0.4805, 0.4476, 0.4469, 0.5187, 0.3912, 0.4978, 0.4065, 0.4542, 0.3415, 0.5709, 0.3093, 0.6034, 0.187, 0.4813, 0.2057, 0.457, 0.4065, 0.4542, 0.3912, 0.4978, 0.2382, 0.4139, 0.2554, 0.3874, 0.2057, 0.457, 0.187, 0.4813, 0.1419, 0.4367, 0.157, 0.4165, 0.2554, 0.3874, 0.2382, 0.4139, 0.1831, 0.3825, 0.2, 0.3581, 0.157, 0.4165, 0.1419, 0.4367, 0.1225, 0.4194, 0.1364, 0.4011, 0.2, 0.3581, 0.1831, 0.3825, 0.1606, 0.3684, 0.1743, 0.3478, 0.1364, 0.4011, 0.1225, 0.4194, 0.08544, 0.3839, 0.09816, 0.3684, 0.1743, 0.3478, 0.1606, 0.3684, 0.1183, 0.342, 0.1345, 0.3234, 0.09816, 0.3684, 0.08544, 0.3839, 0.04736, 0.3634, 0.0654, 0.3446, 0.1345, 0.3234, 0.1183, 0.342, 0.09122, 0.3091, 0.1061, 0.2888, 0.9196, 0.8781, 0.9304, 0.8756, 0.9288, 0.8924, 0.9193, 0.8914, 0.9744, 0.9211, 0.9425, 0.9293, 0.9288, 0.8924, 0.9408, 0.8898, 0.9079, 0.8456, 0.9423, 0.8394, 0.9304, 0.8756, 0.9196, 0.8781, 0.6644, 0.1913, 0.6545, 0.1299, 0.6948, 0.1209, 0.7135, 0.1954, 0.1863, 0.661, 0.2334, 0.7258, 0.2192, 0.769, 0.1657, 0.7178, 0.1657, 0.7178, 0.2192, 0.769, 0.2213, 0.8914, 0.1749, 0.862, 0.1749, 0.862, 0.2213, 0.8914, 0.2026, 0.9587, 0.1594, 0.9188, 0.6449, 0.8804, 0.5749, 0.8889, 0.555, 0.8443, 0.6562, 0.8156, 0.3724, 0.07194, 0.5374, 0.0917, 0.5373, 0.1361, 0.3715, 0.1105, 0.3724, 0.07194, 0.3715, 0.1105, 0.3245, 0.1051, 0.3267, 0.0682, 0.2014, 0.03159, 0.2073, 0.07146, 0.1879, 0.09463, 0.1631, 0.06301, 0.1567, 0.03754, 0.2656, 0.07085, 0.2569, 0.1067, 0.1879, 0.09463, 0.2073, 0.07146, 0.5318, 0.8348, 0.526, 0.829, 0.5454, 0.8168, 0.555, 0.8443, 0.5352, 0.1892, 0.5373, 0.1361, 0.6103, 0.1366, 0.6139, 0.1992, 0.633, 0.9369, 0.5637, 0.9261, 0.5749, 0.8889, 0.6449, 0.8804, 0.3267, 0.0682, 0.3245, 0.1051, 0.2569, 0.1067, 0.2656, 0.07085, 0.6139, 0.1992, 0.6103, 0.1366, 0.6545, 0.1299, 0.6644, 0.1913, 0.372, 0.1528, 0.5352, 0.1892, 0.5286, 0.2609, 0.37, 0.2165, 0.372, 0.1528, 0.37, 0.2165, 0.3255, 0.2075, 0.3204, 0.1478, 0.1091, 0.06268, 0.1318, 0.08616, 0.1551, 0.1224, 0.1018, 0.1377, 0.07572, 0.07852, 0.6562, 0.8156, 0.6778, 0.7757, 0.7285, 0.798, 0.7083, 0.8399, 0.4254, 0.595, 0.4835, 0.6859, 0.4494, 0.6956, 0.3888, 0.6208, 0.08028, 0.4974, 0.1364, 0.5954, 0.1192, 0.6704, 0.06669, 0.615, 0.06669, 0.615, 0.1192, 0.6704, 0.1348, 0.84, 0.08197, 0.8139, 0.08197, 0.8139, 0.1348, 0.84, 0.1283, 0.8933, 0.0633, 0.8626, 0.8188, 0.8879, 0.7147, 0.8716, 0.7083, 0.8399, 0.8182, 0.835, 0.5217, 0.3548, 0.5286, 0.2609, 0.6038, 0.2773, 0.6124, 0.3861, 0.8067, 0.9269, 0.7062, 0.937, 0.7147, 0.8716, 0.8188, 0.8879, 0.8917, 0.6868, 0.8716, 0.6505, 0.934, 0.6115, 0.9435, 0.6441, 0.9724, 0.5563, 0.9791, 0.616, 0.934, 0.6115, 0.9109, 0.5519, 0.8371, 0.7658, 0.7932, 0.7249, 0.8129, 0.6954, 0.8363, 0.7284, 0.3516, 0.6536, 0.4171, 0.7224, 0.3893, 0.7517, 0.3198, 0.684, 0.444, 0.8244, 0.3749, 0.786, 0.3893, 0.7517, 0.4349, 0.7916, 0.8363, 0.7284, 0.8129, 0.6954, 0.8716, 0.6505, 0.8917, 0.6868, 0.3888, 0.6208, 0.4494, 0.6956, 0.4171, 0.7224, 0.3516, 0.6536, 0.8231, 0.9908, 0.777, 0.9662, 0.8067, 0.9269, 0.847, 0.9381, 0.5547, 0.9659, 0.4993, 0.9526, 0.5098, 0.9128, 0.5637, 0.9261, 0.4993, 0.9526, 0.4702, 0.9489, 0.4757, 0.9033, 0.5098, 0.9128, 0.6854, 0.9797, 0.6319, 0.9768, 0.633, 0.9369, 0.7062, 0.937, 0.6319, 0.9768, 0.5547, 0.9659, 0.5637, 0.9261, 0.633, 0.9369, 0.777, 0.9662, 0.6854, 0.9797, 0.7062, 0.937, 0.8067, 0.9269, 0.07385, 0.03798, 0.08251, 0.01939, 0.1088, 0.0288, 0.1149, 0.03798, 0.3512, 0.8663, 0.3965, 0.8817, 0.378, 0.9459, 0.3711, 0.9439, 0.3965, 0.8817, 0.4262, 0.9021, 0.3862, 0.9513, 0.378, 0.9459, 0.4262, 0.9021, 0.4403, 0.9112, 0.3897, 0.9529, 0.3862, 0.9513, 0.9463, 0.112, 0.9683, 0.1385, 0.9699, 0.1664, 0.9352, 0.151, 0.9352, 0.151, 0.9699, 0.1664, 0.9584, 0.2609, 0.9364, 0.2486, 0.9232, 0.1148, 0.9463, 0.112, 0.9352, 0.151, 0.9225, 0.1501, 0.9683, 0.1385, 0.9905, 0.1573, 0.9842, 0.1744, 0.9699, 0.1664, 0.9364, 0.2486, 0.9584, 0.2609, 0.948, 0.361, 0.9396, 0.3561, 0.9225, 0.1501, 0.9352, 0.151, 0.9364, 0.2486, 0.9243, 0.2483, 0.9699, 0.1664, 0.9842, 0.1744, 0.9719, 0.2668, 0.9584, 0.2609, 0.05246, 0.05301, 0.03784, 0.04435, 0.03603, 0.02304, 0.05246, 0.01526, 0.9243, 0.2483, 0.9364, 0.2486, 0.9396, 0.3561, 0.9322, 0.354, 0.9584, 0.2609, 0.9719, 0.2668, 0.9552, 0.3649, 0.948, 0.361, 0.4927, 0.5373, 0.5287, 0.483, 0.4805, 0.4476, 0.4469, 0.5187, 0.37, 0.2165, 0.3631, 0.3056, 0.5217, 0.3548, 0.5286, 0.2609, 0.01922, 0.5019, 0.02682, 0.6164, 0.06669, 0.615, 0.08028, 0.4974, 0.6545, 0.1299, 0.6948, 0.1209, 0.6853, 0.07012, 0.6485, 0.08022, 0.02682, 0.6164, 0.04459, 0.7978, 0.08197, 0.8139, 0.06669, 0.615, 0.2334, 0.7258, 0.2192, 0.769, 0.2547, 0.8067, 0.2657, 0.7688, 0.37, 0.2165, 0.3255, 0.2075, 0.2934, 0.3001, 0.3631, 0.3056, 0.3827, 0.02612, 0.3256, 0.02328, 0.3267, 0.0682, 0.3724, 0.07194, 0.07572, 0.07852, 0.01943, 0.1055, 0.04346, 0.1535, 0.1018, 0.1377, 0.9055, 0.7218, 0.8917, 0.6868, 0.8363, 0.7284, 0.8371, 0.7658, 0.2646, 0.02543, 0.2014, 0.03159, 0.2073, 0.07146, 0.2656, 0.07085, 0.04459, 0.7978, 0.02976, 0.8503, 0.0633, 0.8626, 0.08197, 0.8139, 0.2192, 0.769, 0.2213, 0.8914, 0.2523, 0.9102, 0.2547, 0.8067, 0.8543, 0.8896, 0.8522, 0.8301, 0.8182, 0.835, 0.8188, 0.8879, 0.2213, 0.8914, 0.2026, 0.9587, 0.2417, 0.982, 0.2523, 0.9102, 0.3191, 0.9015, 0.3598, 0.9529, 0.3711, 0.9439, 0.3512, 0.8663, 0.3631, 0.3056, 0.2934, 0.3001, 0.299, 0.3556, 0.3606, 0.362, 0.5217, 0.3548, 0.3631, 0.3056, 0.3606, 0.362, 0.5009, 0.4053, 0.3724, 0.07194, 0.5374, 0.0917, 0.5301, 0.03806, 0.3827, 0.02612, 0.6485, 0.08022, 0.6853, 0.07012, 0.6746, 0.01647, 0.6391, 0.02389, 0.2657, 0.7688, 0.2547, 0.8067, 0.3004, 0.8314, 0.3154, 0.7967, 0.8363, 0.467, 0.8346, 0.3792, 0.8001, 0.3897, 0.7914, 0.4865, 0.2547, 0.8067, 0.2523, 0.9102, 0.2798, 0.9158, 0.3004, 0.8314, 0.2523, 0.9102, 0.2417, 0.982, 0.2646, 0.9869, 0.2798, 0.9158, 0.7083, 0.8399, 0.8182, 0.835, 0.8241, 0.801, 0.7149, 0.7948, 0.5306, 0.8768, 0.5318, 0.8348, 0.526, 0.829, 0.4978, 0.8574, 0.3715, 0.1105, 0.372, 0.1528, 0.5352, 0.1892, 0.5373, 0.1361, 0.4835, 0.6859, 0.4494, 0.6956, 0.4847, 0.7438, 0.5179, 0.755, 0.1364, 0.5954, 0.1192, 0.6704, 0.1657, 0.7178, 0.1863, 0.661, 0.3715, 0.1105, 0.3245, 0.1051, 0.3204, 0.1478, 0.372, 0.1528, 0.1631, 0.06301, 0.1318, 0.08616, 0.1551, 0.1224, 0.1879, 0.09463, 0.2569, 0.1067, 0.1879, 0.09463, 0.1551, 0.1224, 0.2387, 0.1389, 0.1192, 0.6704, 0.1348, 0.84, 0.1749, 0.862, 0.1657, 0.7178, 0.1348, 0.84, 0.1283, 0.8933, 0.1594, 0.9188, 0.1749, 0.862, 0.7147, 0.8716, 0.7083, 0.8399, 0.6576, 0.8175, 0.6357, 0.8703, 0.5535, 0.8409, 0.6576, 0.8175, 0.6443, 0.7748, 0.5454, 0.8168, 0.5009, 0.4053, 0.5912, 0.4366, 0.6124, 0.3861, 0.5217, 0.3548, 0.5373, 0.1361, 0.6103, 0.1366, 0.6071, 0.08983, 0.5374, 0.0917, 0.5374, 0.0917, 0.6071, 0.08983, 0.5993, 0.03156, 0.5301, 0.03806, 0.5286, 0.2609, 0.6038, 0.2773, 0.6139, 0.1992, 0.5352, 0.1892, 0.847, 0.9381, 0.8543, 0.8896, 0.8188, 0.8879, 0.8067, 0.9269, 0.5637, 0.9261, 0.5749, 0.8889, 0.5306, 0.8768, 0.5098, 0.9128, 0.5098, 0.9128, 0.5306, 0.8768, 0.4978, 0.8574, 0.4804, 0.8934, 0.7062, 0.937, 0.7147, 0.8716, 0.6357, 0.8703, 0.633, 0.9369, 0.8716, 0.6505, 0.934, 0.6115, 0.9109, 0.5519, 0.8465, 0.5884, 0.9724, 0.5563, 0.9133, 0.4369, 0.8826, 0.4457, 0.9109, 0.5519, 0.9791, 0.616, 0.934, 0.6115, 0.9435, 0.6441, 0.9712, 0.6704, 0.7932, 0.7249, 0.8129, 0.6954, 0.7857, 0.6244, 0.745, 0.641, 0.8909, 0.3652, 0.8842, 0.2837, 0.8666, 0.2852, 0.8695, 0.3684, 0.68, 0.5723, 0.7235, 0.4544, 0.6866, 0.42, 0.6066, 0.5179, 0.8465, 0.5884, 0.8363, 0.467, 0.7914, 0.4865, 0.7857, 0.6244, 0.7857, 0.6244, 0.7914, 0.4865, 0.7631, 0.486, 0.745, 0.641, 0.7235, 0.4544, 0.7468, 0.3708, 0.716, 0.3536, 0.6866, 0.42, 0.68, 0.5723, 0.6588, 0.6089, 0.7066, 0.6789, 0.745, 0.641, 0.7914, 0.4865, 0.8001, 0.3897, 0.7784, 0.3877, 0.7631, 0.486, 0.9133, 0.4369, 0.8909, 0.3652, 0.8695, 0.3684, 0.8826, 0.4457, 0.872, 0.1975, 0.8782, 0.1182, 0.8655, 0.1158, 0.8581, 0.1977, 0.8001, 0.3897, 0.8071, 0.2963, 0.7877, 0.2947, 0.7784, 0.3877, 0.8346, 0.3792, 0.8377, 0.2906, 0.8071, 0.2963, 0.8001, 0.3897, 0.7468, 0.3708, 0.7582, 0.284, 0.7297, 0.2739, 0.716, 0.3536, 0.8782, 0.1182, 0.8865, 0.09486, 0.8698, 0.09102, 0.8655, 0.1158, 0.8133, 0.2003, 0.8187, 0.1132, 0.8025, 0.1122, 0.7983, 0.1995, 0.8358, 0.1989, 0.8438, 0.1148, 0.8187, 0.1132, 0.8133, 0.2003, 0.7762, 0.1948, 0.7775, 0.1123, 0.7569, 0.112, 0.7551, 0.1906, 0.8842, 0.2837, 0.872, 0.1975, 0.8581, 0.1977, 0.8666, 0.2852, 0.8071, 0.2963, 0.8133, 0.2003, 0.7983, 0.1995, 0.7877, 0.2947, 0.8377, 0.2906, 0.8358, 0.1989, 0.8133, 0.2003, 0.8071, 0.2963, 0.7582, 0.284, 0.7762, 0.1948, 0.7551, 0.1906, 0.7297, 0.2739, 0.8865, 0.09486, 0.8901, 0.07925, 0.8717, 0.07589, 0.8698, 0.09102, 0.8187, 0.1132, 0.8189, 0.07406, 0.8032, 0.07417, 0.8025, 0.1122, 0.8438, 0.1148, 0.8431, 0.08445, 0.8189, 0.07406, 0.8187, 0.1132, 0.7775, 0.1123, 0.7794, 0.08371, 0.7525, 0.08888, 0.7569, 0.112, 0.9493, 0.9553, 0.9493, 0.9817, 0.9794, 0.9773, 0.9794, 0.9587, 0.8189, 0.07406, 0.8197, 0.05578, 0.803, 0.05578, 0.8032, 0.07417, 0.8431, 0.08445, 0.8446, 0.06612, 0.8197, 0.05578, 0.8189, 0.07406, 0.7794, 0.08371, 0.7784, 0.06556, 0.7519, 0.07404, 0.7525, 0.08888, 0.4171, 0.7224, 0.3893, 0.7517, 0.4349, 0.7916, 0.4599, 0.7688, 0.4848, 0.7951, 0.4599, 0.7688, 0.4349, 0.7916, 0.444, 0.8244, 0.3749, 0.786, 0.3893, 0.7517, 0.3198, 0.684, 0.2846, 0.7199, 0.3198, 0.684, 0.2822, 0.63, 0.2532, 0.6508, 0.2846, 0.7199, 0.2822, 0.63, 0.1689, 0.503, 0.1481, 0.5211, 0.2532, 0.6508, 0.4254, 0.595, 0.3682, 0.54, 0.3415, 0.5709, 0.3888, 0.6208, 0.3516, 0.6536, 0.3093, 0.6034, 0.2822, 0.63, 0.3198, 0.684, 0.4469, 0.5187, 0.3912, 0.4978, 0.3682, 0.54, 0.4254, 0.595, 0.1689, 0.503, 0.1269, 0.4571, 0.1068, 0.4738, 0.1481, 0.5211, 0.3682, 0.54, 0.222, 0.4355, 0.2057, 0.457, 0.3415, 0.5709, 0.3093, 0.6034, 0.187, 0.4813, 0.1689, 0.503, 0.2822, 0.63, 0.3912, 0.4978, 0.2382, 0.4139, 0.222, 0.4355, 0.3682, 0.54, 0.1269, 0.4571, 0.1079, 0.4367, 0.09077, 0.4526, 0.1068, 0.4738, 0.222, 0.4355, 0.1695, 0.4013, 0.157, 0.4165, 0.2057, 0.457, 0.187, 0.4813, 0.1419, 0.4367, 0.1269, 0.4571, 0.1689, 0.503, 0.2382, 0.4139, 0.1831, 0.3825, 0.1695, 0.4013, 0.222, 0.4355, 0.1079, 0.4367, 0.07138, 0.4023, 0.05658, 0.4205, 0.09077, 0.4526, 0.1695, 0.4013, 0.1486, 0.385, 0.1364, 0.4011, 0.157, 0.4165, 0.1419, 0.4367, 0.1225, 0.4194, 0.1079, 0.4367, 0.1269, 0.4571, 0.1831, 0.3825, 0.1606, 0.3684, 0.1486, 0.385, 0.1695, 0.4013, 0.07138, 0.4023, 0.03184, 0.3782, 0.01974, 0.3953, 0.05658, 0.4205, 0.1486, 0.385, 0.107, 0.356, 0.09816, 0.3684, 0.1364, 0.4011, 0.1225, 0.4194, 0.08544, 0.3839, 0.07138, 0.4023, 0.1079, 0.4367, 0.1606, 0.3684, 0.1183, 0.342, 0.107, 0.356, 0.1486, 0.385, 0.885, 0.901, 0.9193, 0.8914, 0.9196, 0.8781, 0.8856, 0.8737, 0.107, 0.356, 0.07936, 0.3282, 0.0654, 0.3446, 0.09816, 0.3684, 0.08544, 0.3839, 0.04736, 0.3634, 0.03184, 0.3782, 0.07138, 0.4023, 0.1183, 0.342, 0.09122, 0.3091, 0.07936, 0.3282, 0.107, 0.356, 0.9304, 0.8756, 0.9288, 0.8924, 0.9408, 0.8898, 0.941, 0.8763, 0.9868, 0.8685, 0.941, 0.8763, 0.9408, 0.8898, 0.9868, 0.8961, 0.9425, 0.9293, 0.9288, 0.8924, 0.9193, 0.8914, 0.9113, 0.9258, 0.9423, 0.8394, 0.9304, 0.8756, 0.941, 0.8763, 0.9717, 0.8423, 0.9712, 0.6704, 0.9435, 0.6441, 0.8917, 0.6868, 0.9055, 0.7218, 0.3256, 0.02328, 0.2646, 0.02543, 0.2656, 0.07085, 0.3267, 0.0682, 0.8826, 0.4457, 0.8695, 0.3684, 0.8346, 0.3792, 0.8363, 0.467, 0.3245, 0.1051, 0.2569, 0.1067, 0.2387, 0.1389, 0.3204, 0.1478, 0.8129, 0.6954, 0.8716, 0.6505, 0.8465, 0.5884, 0.7857, 0.6244, 0.745, 0.641, 0.7631, 0.486, 0.7235, 0.4544, 0.68, 0.5723, 0.9109, 0.5519, 0.8826, 0.4457, 0.8363, 0.467, 0.8465, 0.5884, 0.7631, 0.486, 0.7784, 0.3877, 0.7468, 0.3708, 0.7235, 0.4544, 0.6066, 0.5179, 0.5894, 0.5617, 0.6588, 0.6089, 0.68, 0.5723, 0.8695, 0.3684, 0.8666, 0.2852, 0.8377, 0.2906, 0.8346, 0.3792, 0.7784, 0.3877, 0.7877, 0.2947, 0.7582, 0.284, 0.7468, 0.3708, 0.8581, 0.1977, 0.8655, 0.1158, 0.8438, 0.1148, 0.8358, 0.1989, 0.7983, 0.1995, 0.8025, 0.1122, 0.7775, 0.1123, 0.7762, 0.1948, 0.8666, 0.2852, 0.8581, 0.1977, 0.8358, 0.1989, 0.8377, 0.2906, 0.7877, 0.2947, 0.7983, 0.1995, 0.7762, 0.1948, 0.7582, 0.284, 0.8655, 0.1158, 0.8698, 0.09102, 0.8431, 0.08445, 0.8438, 0.1148, 0.8025, 0.1122, 0.8032, 0.07417, 0.7794, 0.08371, 0.7775, 0.1123, 0.9196, 0.9587, 0.9196, 0.9773, 0.9493, 0.9817, 0.9493, 0.9553, 0.8698, 0.09102, 0.8717, 0.07589, 0.8446, 0.06612, 0.8431, 0.08445, 0.8032, 0.07417, 0.803, 0.05578, 0.7784, 0.06556, 0.7794, 0.08371, 0.4757, 0.607, 0.4927, 0.5373, 0.4469, 0.5187, 0.4254, 0.595, 0.6103, 0.1366, 0.6545, 0.1299, 0.6485, 0.08022, 0.6071, 0.08983, 0.6071, 0.08983, 0.6485, 0.08022, 0.6391, 0.02389, 0.5993, 0.03156, 0.4494, 0.6956, 0.4171, 0.7224, 0.4599, 0.7688, 0.4847, 0.7438, 0.5179, 0.755, 0.4847, 0.7438, 0.4599, 0.7688, 0.4848, 0.7951, 0.3888, 0.6208, 0.3415, 0.5709, 0.3093, 0.6034, 0.3516, 0.6536, 0.4805, 0.4476, 0.4065, 0.4542, 0.3912, 0.4978, 0.4469, 0.5187, 0.3415, 0.5709, 0.2057, 0.457, 0.187, 0.4813, 0.3093, 0.6034, 0.4065, 0.4542, 0.2554, 0.3874, 0.2382, 0.4139, 0.3912, 0.4978, 0.2057, 0.457, 0.157, 0.4165, 0.1419, 0.4367, 0.187, 0.4813, 0.2554, 0.3874, 0.2, 0.3581, 0.1831, 0.3825, 0.2382, 0.4139, 0.157, 0.4165, 0.1364, 0.4011, 0.1225, 0.4194, 0.1419, 0.4367, 0.2, 0.3581, 0.1743, 0.3478, 0.1606, 0.3684, 0.1831, 0.3825, 0.1364, 0.4011, 0.09816, 0.3684, 0.08544, 0.3839, 0.1225, 0.4194, 0.1743, 0.3478, 0.1345, 0.3234, 0.1183, 0.342, 0.1606, 0.3684, 0.09816, 0.3684, 0.0654, 0.3446, 0.04736, 0.3634, 0.08544, 0.3839, 0.1345, 0.3234, 0.1061, 0.2888, 0.09122, 0.3091, 0.1183, 0.342, 0.9196, 0.8781, 0.9193, 0.8914, 0.9288, 0.8924, 0.9304, 0.8756, 0.9744, 0.9211, 0.9408, 0.8898, 0.9288, 0.8924, 0.9425, 0.9293, 0.9079, 0.8456, 0.9196, 0.8781, 0.9304, 0.8756, 0.9423, 0.8394, 0.6644, 0.1913, 0.7135, 0.1954, 0.6948, 0.1209, 0.6545, 0.1299, 0.1863, 0.661, 0.1657, 0.7178, 0.2192, 0.769, 0.2334, 0.7258, 0.1657, 0.7178, 0.1749, 0.862, 0.2213, 0.8914, 0.2192, 0.769, 0.1749, 0.862, 0.1594, 0.9188, 0.2026, 0.9587, 0.2213, 0.8914, 0.6357, 0.8703, 0.6576, 0.8175, 0.5535, 0.8409, 0.5749, 0.8889, 0.3724, 0.07194, 0.3715, 0.1105, 0.5373, 0.1361, 0.5374, 0.0917, 0.3724, 0.07194, 0.3267, 0.0682, 0.3245, 0.1051, 0.3715, 0.1105, 0.2014, 0.03159, 0.1567, 0.03754, 0.1631, 0.06301, 0.1879, 0.09463, 0.2073, 0.07146, 0.2656, 0.07085, 0.2073, 0.07146, 0.1879, 0.09463, 0.2569, 0.1067, 0.5318, 0.8348, 0.5535, 0.8409, 0.5454, 0.8168, 0.526, 0.829, 0.5352, 0.1892, 0.6139, 0.1992, 0.6103, 0.1366, 0.5373, 0.1361, 0.633, 0.9369, 0.6357, 0.8703, 0.5749, 0.8889, 0.5637, 0.9261, 0.3267, 0.0682, 0.2656, 0.07085, 0.2569, 0.1067, 0.3245, 0.1051, 0.6139, 0.1992, 0.6644, 0.1913, 0.6545, 0.1299, 0.6103, 0.1366, 0.372, 0.1528, 0.37, 0.2165, 0.5286, 0.2609, 0.5352, 0.1892, 0.372, 0.1528, 0.3204, 0.1478, 0.3255, 0.2075, 0.37, 0.2165, 0.1091, 0.06268, 0.07572, 0.07852, 0.1018, 0.1377, 0.1551, 0.1224, 0.1318, 0.08616, 0.6576, 0.8175, 0.7083, 0.8399, 0.7285, 0.798, 0.6778, 0.7757, 0.4254, 0.595, 0.3888, 0.6208, 0.4494, 0.6956, 0.4835, 0.6859, 0.08028, 0.4974, 0.06669, 0.615, 0.1192, 0.6704, 0.1364, 0.5954, 0.06669, 0.615, 0.08197, 0.8139, 0.1348, 0.84, 0.1192, 0.6704, 0.08197, 0.8139, 0.0633, 0.8626, 0.1283, 0.8933, 0.1348, 0.84, 0.8188, 0.8879, 0.8182, 0.835, 0.7083, 0.8399, 0.7147, 0.8716, 0.5217, 0.3548, 0.6124, 0.3861, 0.6038, 0.2773, 0.5286, 0.2609, 0.8067, 0.9269, 0.8188, 0.8879, 0.7147, 0.8716, 0.7062, 0.937, 0.8917, 0.6868, 0.9435, 0.6441, 0.934, 0.6115, 0.8716, 0.6505, 0.9724, 0.5563, 0.9109, 0.5519, 0.934, 0.6115, 0.9791, 0.616, 0.8371, 0.7658, 0.8363, 0.7284, 0.8129, 0.6954, 0.7932, 0.7249, 0.3516, 0.6536, 0.3198, 0.684, 0.3893, 0.7517, 0.4171, 0.7224, 0.444, 0.8244, 0.4349, 0.7916, 0.3893, 0.7517, 0.3749, 0.786, 0.8363, 0.7284, 0.8917, 0.6868, 0.8716, 0.6505, 0.8129, 0.6954, 0.3888, 0.6208, 0.3516, 0.6536, 0.4171, 0.7224, 0.4494, 0.6956, 0.8231, 0.9908, 0.847, 0.9381, 0.8067, 0.9269, 0.777, 0.9662, 0.5547, 0.9659, 0.5637, 0.9261, 0.5098, 0.9128, 0.4993, 0.9526, 0.4993, 0.9526, 0.5098, 0.9128, 0.4757, 0.9033, 0.4702, 0.9489, 0.6854, 0.9797, 0.7062, 0.937, 0.633, 0.9369, 0.6319, 0.9768, 0.6319, 0.9768, 0.633, 0.9369, 0.5637, 0.9261, 0.5547, 0.9659, 0.777, 0.9662, 0.8067, 0.9269, 0.7062, 0.937, 0.6854, 0.9797, 0.07385, 0.03798, 0.1149, 0.03798, 0.1088, 0.0288, 0.08251, 0.01939, 0.3512, 0.8663, 0.3711, 0.9439, 0.378, 0.9459, 0.3965, 0.8817, 0.3965, 0.8817, 0.378, 0.9459, 0.3862, 0.9513, 0.4262, 0.9021, 0.4262, 0.9021, 0.3862, 0.9513, 0.3897, 0.9529, 0.4403, 0.9112, 0.9463, 0.112, 0.9352, 0.151, 0.9699, 0.1664, 0.9683, 0.1385, 0.9352, 0.151, 0.9364, 0.2486, 0.9584, 0.2609, 0.9699, 0.1664, 0.9232, 0.1148, 0.9225, 0.1501, 0.9352, 0.151, 0.9463, 0.112, 0.9683, 0.1385, 0.9699, 0.1664, 0.9842, 0.1744, 0.9905, 0.1573, 0.9364, 0.2486, 0.9396, 0.3561, 0.948, 0.361, 0.9584, 0.2609, 0.9225, 0.1501, 0.9243, 0.2483, 0.9364, 0.2486, 0.9352, 0.151, 0.9699, 0.1664, 0.9584, 0.2609, 0.9719, 0.2668, 0.9842, 0.1744, 0.05246, 0.05301, 0.05246, 0.01526, 0.03603, 0.02304, 0.03784, 0.04435, 0.9243, 0.2483, 0.9322, 0.354, 0.9396, 0.3561, 0.9364, 0.2486, 0.9584, 0.2609, 0.948, 0.361, 0.9552, 0.3649, 0.9719, 0.2668])
_uv.active_render = True
_uv = me_cube_001.uv_layers.new(name='UVMap.001')
_uv.uv.foreach_set('vector', [0.2623, 0.3815, 0.2598, 0.3996, 0.2042, 0.4163, 0.1803, 0.4021, 0.563, 0.541, 0.4147, 0.5148, 0.4124, 0.4297, 0.5579, 0.4641, 0.1803, 0.4021, 0.2042, 0.4163, 0.1647, 0.5241, 0.1414, 0.517, 0.3151, 0.6526, 0.3267, 0.6873, 0.2942, 0.7046, 0.2777, 0.6668, 0.1414, 0.517, 0.1647, 0.5241, 0.1418, 0.7212, 0.1213, 0.6999, 0.2777, 0.6668, 0.2942, 0.7046, 0.2736, 0.7318, 0.2553, 0.6983, 0.563, 0.541, 0.5579, 0.4641, 0.6203, 0.4531, 0.6057, 0.5425, 0.576, 0.6713, 0.5756, 0.6595, 0.6204, 0.6584, 0.6301, 0.6722, 0.8133, 0.5203, 0.7901, 0.5287, 0.7954, 0.4641, 0.7943, 0.4881, 0.6948, 0.5927, 0.6167, 0.5983, 0.632, 0.5673, 0.7004, 0.5584, 0.6903, 0.6584, 0.6784, 0.6413, 0.7323, 0.6246, 0.7366, 0.6407, 0.1213, 0.6999, 0.1418, 0.7212, 0.1005, 0.7272, 0.09831, 0.7099, 0.2553, 0.6983, 0.2736, 0.7318, 0.2514, 0.8173, 0.2324, 0.7978, 0.01973, 0.7305, 0.03557, 0.7388, 0.01066, 0.7683, -0.001384, 0.7708, 0.2324, 0.7978, 0.2514, 0.8173, 0.2182, 0.8776, 0.2069, 0.8549, 0.1339, 0.9009, 0.1609, 0.9006, 0.1319, 0.9754, 0.1247, 0.9775, 0.5579, 0.4641, 0.5751, 0.4466, 0.606, 0.4301, 0.6203, 0.4531, 0.4124, 0.4297, 0.4262, 0.4119, 0.5751, 0.4466, 0.5579, 0.4641, 0.5756, 0.6595, 0.576, 0.6713, 0.4371, 0.6688, 0.4232, 0.6537, 0.3267, 0.6873, 0.3391, 0.7054, 0.3076, 0.7278, 0.2942, 0.7046, 0.2942, 0.7046, 0.3076, 0.7278, 0.2899, 0.7542, 0.2736, 0.7318, 0.7629, 0.3452, 0.7182, 0.3395, 0.7743, 0.267, 0.8056, 0.2758, 0.2736, 0.7318, 0.2899, 0.7542, 0.2712, 0.8241, 0.2514, 0.8173, 0.2514, 0.8173, 0.2712, 0.8241, 0.2349, 0.8862, 0.2182, 0.8776, 0.06096, 0.8131, 0.0485, 0.8363, -0.001384, 0.7708, 0.01066, 0.7683, 0.1775, 0.9255, 0.1755, 0.9305, 0.1376, 0.9252, 0.1517, 0.9168, 0.5729, 0.6385, 0.4207, 0.6274, 0.4165, 0.5799, 0.5681, 0.599, 0.3433, 0.5058, 0.3432, 0.5801, 0.3235, 0.5539, 0.3173, 0.4953, 0.2226, 0.5244, 0.2498, 0.5973, 0.2236, 0.6407, 0.1968, 0.5879, 0.5729, 0.6385, 0.5681, 0.599, 0.6167, 0.5983, 0.6191, 0.6384, 0.7706, 0.6019, 0.7488, 0.6086, 0.7716, 0.5767, 0.7792, 0.5736, 0.6845, 0.6238, 0.6948, 0.5927, 0.7716, 0.5767, 0.7488, 0.6086, 0.1968, 0.5879, 0.2236, 0.6407, 0.1995, 0.7636, 0.1725, 0.7428, 0.1725, 0.7428, 0.1995, 0.7636, 0.1735, 0.8099, 0.151, 0.7797, 0.08713, 0.7897, 0.1162, 0.8439, 0.08388, 0.8581, 0.05987, 0.8068, 0.1339, 0.9009, 0.1201, 0.9083, 0.0742, 0.8711, 0.07755, 0.8545, 0.4262, 0.4119, 0.4124, 0.4297, 0.3258, 0.406, 0.332, 0.3873, 0.4207, 0.6274, 0.4232, 0.6537, 0.3626, 0.6697, 0.356, 0.6388, 0.4232, 0.6537, 0.4371, 0.6688, 0.3711, 0.6834, 0.3626, 0.6697, 0.4147, 0.5148, 0.4165, 0.5799, 0.3432, 0.5801, 0.3433, 0.5058, 0.06185, 0.7073, 0.06073, 0.7243, 0.03557, 0.7388, 0.01973, 0.7305, 0.182, 0.8747, 0.2021, 0.8992, 0.1775, 0.9255, 0.1609, 0.9006, 0.2021, 0.8992, 0.2146, 0.9189, 0.1755, 0.9305, 0.1775, 0.9255, 0.1177, 0.7854, 0.1521, 0.8258, 0.1162, 0.8439, 0.08713, 0.7897, 0.7012, 0.5181, 0.7096, 0.451, 0.7831, 0.4467, 0.7763, 0.5147, 0.7954, 0.4641, 0.7831, 0.4467, 0.8096, 0.3508, 0.8367, 0.3546, 0.7901, 0.5287, 0.7716, 0.5767, 0.7688, 0.5493, 0.7763, 0.5147, 0.6057, 0.5425, 0.6203, 0.4531, 0.6407, 0.4511, 0.6289, 0.5268, 0.8589, 0.2904, 0.837, 0.2847, 0.8783, 0.2178, 0.9117, 0.2206, 0.7034, 0.4356, 0.7954, 0.4641, 0.8367, 0.3546, 0.7629, 0.3452, 0.7096, 0.451, 0.6407, 0.4511, 0.7182, 0.3395, 0.7629, 0.3452, 0.6407, 0.4511, 0.6203, 0.4531, 0.7058, 0.3328, 0.7182, 0.3395, 0.7629, 0.3452, 0.8367, 0.3546, 0.8589, 0.2904, 0.8056, 0.2758, 0.7034, 0.4356, 0.6203, 0.4531, 0.606, 0.4301, 0.6958, 0.4558, 0.7182, 0.3395, 0.7058, 0.3328, 0.7555, 0.2583, 0.7743, 0.267, 0.8367, 0.3546, 0.8096, 0.3508, 0.837, 0.2847, 0.8589, 0.2904, 0.9104, 0.1378, 0.8968, 0.1378, 0.9063, 0.06846, 0.9188, 0.06749, 0.7743, 0.267, 0.7555, 0.2583, 0.8042, 0.1875, 0.8261, 0.202, 0.8056, 0.2758, 0.7743, 0.267, 0.8261, 0.202, 0.8522, 0.2099, 0.8056, 0.2758, 0.8589, 0.2904, 0.9117, 0.2206, 0.8522, 0.2099, 0.9188, 0.06749, 0.9063, 0.06846, 0.908, 0.04419, 0.9163, 0.04129, 0.8618, 0.1325, 0.8326, 0.1219, 0.8477, 0.07415, 0.8727, 0.07124, 0.8793, 0.1352, 0.8618, 0.1325, 0.8727, 0.07124, 0.8895, 0.06985, 0.8793, 0.1352, 0.9104, 0.1378, 0.9188, 0.06749, 0.8895, 0.06985, 0.9117, 0.2206, 0.8783, 0.2178, 0.8968, 0.1378, 0.9104, 0.1378, 0.8261, 0.202, 0.8042, 0.1875, 0.8326, 0.1219, 0.8618, 0.1325, 0.8522, 0.2099, 0.8261, 0.202, 0.8618, 0.1325, 0.8793, 0.1352, 0.8522, 0.2099, 0.9117, 0.2206, 0.9104, 0.1378, 0.8793, 0.1352, 0.9163, 0.04129, 0.908, 0.04419, 0.905, 0.02875, 0.905, 0.02875, 0.8727, 0.07124, 0.8477, 0.07415, 0.8376, 0.05179, 0.8533, 0.04696, 0.8895, 0.06985, 0.8727, 0.07124, 0.8533, 0.04696, 0.8806, 0.04557, 0.8895, 0.06985, 0.9188, 0.06749, 0.9163, 0.04129, 0.8806, 0.04557, 0.8753, 0.02743, 0.905, 0.02875, 0.905, 0.02875, 0.8753, 0.02743, 0.8533, 0.04696, 0.8376, 0.05179, 0.8459, 0.02789, 0.8459, 0.02789, 0.8806, 0.04557, 0.8533, 0.04696, 0.8459, 0.02789, 0.8753, 0.02743, 0.8806, 0.04557, 0.9163, 0.04129, 0.905, 0.02875, 0.8753, 0.02743, 0.2786, 0.5, 0.2897, 0.5628, 0.2554, 0.5683, 0.2406, 0.5084, 0.2965, 0.596, 0.2498, 0.5973, 0.2554, 0.5683, 0.2897, 0.5628, 0.2226, 0.5244, 0.2042, 0.4163, 0.2217, 0.4145, 0.2406, 0.5084, 0.2217, 0.4145, 0.2042, 0.4163, 0.2094, 0.3536, 0.2304, 0.3549, 0.2304, 0.3549, 0.2094, 0.3536, 0.2296, 0.2123, 0.2493, 0.2124, 0.3258, 0.406, 0.3048, 0.406, 0.3111, 0.3511, 0.2963, 0.3538, 0.2631, 0.4103, 0.2217, 0.4145, 0.2304, 0.3549, 0.2618, 0.354, 0.2598, 0.3996, 0.3258, 0.406, 0.2963, 0.3538, 0.2592, 0.3536, 0.2493, 0.2124, 0.2296, 0.2123, 0.2316, 0.1579, 0.2512, 0.1576, 0.2963, 0.3538, 0.3111, 0.3511, 0.3082, 0.2117, 0.2948, 0.2096, 0.2618, 0.354, 0.2304, 0.3549, 0.2493, 0.2124, 0.2733, 0.2111, 0.2592, 0.3536, 0.2963, 0.3538, 0.2948, 0.2096, 0.2708, 0.2109, 0.2512, 0.1576, 0.2316, 0.1579, 0.2264, 0.1383, 0.2497, 0.135, 0.2948, 0.2096, 0.3082, 0.2117, 0.3138, 0.1503, 0.2952, 0.1448, 0.2733, 0.2111, 0.2493, 0.2124, 0.2512, 0.1576, 0.2745, 0.151, 0.2708, 0.2109, 0.2948, 0.2096, 0.2952, 0.1448, 0.2719, 0.1514, 0.2497, 0.135, 0.2264, 0.1383, 0.214, 0.1167, 0.234, 0.0994, 0.2952, 0.1448, 0.3138, 0.1503, 0.3005, 0.1147, 0.2823, 0.1209, 0.2745, 0.151, 0.2512, 0.1576, 0.2497, 0.135, 0.267, 0.1277, 0.2719, 0.1514, 0.2952, 0.1448, 0.2823, 0.1209, 0.2651, 0.1282, 0.234, 0.0994, 0.214, 0.1167, 0.1911, 0.09668, 0.2005, 0.08513, 0.2823, 0.1209, 0.3005, 0.1147, 0.2659, 0.06245, 0.2595, 0.07207, 0.267, 0.1277, 0.2497, 0.135, 0.234, 0.0994, 0.2475, 0.08508, 0.2651, 0.1282, 0.2823, 0.1209, 0.2595, 0.07207, 0.2459, 0.08639, 0.2005, 0.08513, 0.1911, 0.09668, 0.1857, 0.06985, 0.1861, 0.06946, 0.2595, 0.07207, 0.2659, 0.06245, 0.2232, 0.05754, 0.2222, 0.05849, 0.2475, 0.08508, 0.234, 0.0994, 0.2005, 0.08513, 0.212, 0.07115, 0.2459, 0.08639, 0.2595, 0.07207, 0.2222, 0.05849, 0.2106, 0.07246, 0.1891, 0.06424, 0.1943, 0.0594, 0.1947, 0.05902, 0.1895, 0.06388, 0.2222, 0.05849, 0.2232, 0.05754, 0.1947, 0.05902, 0.1943, 0.0594, 0.212, 0.07115, 0.2005, 0.08513, 0.1861, 0.06946, 0.1895, 0.06388, 0.2106, 0.07246, 0.2222, 0.05849, 0.1943, 0.0594, 0.1891, 0.06424, 0.7716, 0.5767, 0.6948, 0.5927, 0.7004, 0.5584, 0.7688, 0.5493, 0.6301, 0.6722, 0.6204, 0.6584, 0.6784, 0.6413, 0.6903, 0.6584, 0.8096, 0.3508, 0.7629, 0.3452, 0.8056, 0.2758, 0.837, 0.2847, 0.6191, 0.6384, 0.6167, 0.5983, 0.6948, 0.5927, 0.6845, 0.6238, 0.6289, 0.5268, 0.6407, 0.4511, 0.7096, 0.451, 0.7012, 0.5181, 0.6203, 0.4531, 0.7034, 0.4356, 0.7629, 0.3452, 0.7058, 0.3328, 0.7831, 0.4467, 0.7096, 0.451, 0.7629, 0.3452, 0.8096, 0.3508, 0.7058, 0.3328, 0.7629, 0.3452, 0.8056, 0.2758, 0.7555, 0.2583, 0.7954, 0.4641, 0.7034, 0.4356, 0.6958, 0.4558, 0.7943, 0.4881, 0.837, 0.2847, 0.8056, 0.2758, 0.8522, 0.2099, 0.8783, 0.2178, 0.7555, 0.2583, 0.8056, 0.2758, 0.8522, 0.2099, 0.8042, 0.1875, 0.8968, 0.1378, 0.8793, 0.1352, 0.8895, 0.06985, 0.9063, 0.06846, 0.8326, 0.1219, 0.8793, 0.1352, 0.8895, 0.06985, 0.8477, 0.07415, 0.8783, 0.2178, 0.8522, 0.2099, 0.8793, 0.1352, 0.8968, 0.1378, 0.8042, 0.1875, 0.8522, 0.2099, 0.8793, 0.1352, 0.8326, 0.1219, 0.9063, 0.06846, 0.8895, 0.06985, 0.8806, 0.04557, 0.908, 0.04419, 0.8477, 0.07415, 0.8895, 0.06985, 0.8806, 0.04557, 0.8376, 0.05179, 0.8459, 0.02789, 0.8753, 0.02743, 0.8753, 0.02743, 0.8459, 0.02789, 0.908, 0.04419, 0.8806, 0.04557, 0.8753, 0.02743, 0.905, 0.02875, 0.8376, 0.05179, 0.8806, 0.04557, 0.8753, 0.02743, 0.8459, 0.02789, 0.332, 0.3873, 0.3258, 0.406, 0.2598, 0.3996, 0.2623, 0.3815, 0.356, 0.6388, 0.3626, 0.6697, 0.3267, 0.6873, 0.3151, 0.6526, 0.3626, 0.6697, 0.3711, 0.6834, 0.3391, 0.7054, 0.3267, 0.6873, 0.3173, 0.4953, 0.3235, 0.5539, 0.2897, 0.5628, 0.2786, 0.5, 0.3432, 0.5801, 0.2965, 0.596, 0.2897, 0.5628, 0.3235, 0.5539, 0.3048, 0.406, 0.2631, 0.4103, 0.2618, 0.354, 0.3111, 0.3511, 0.2042, 0.4163, 0.2598, 0.3996, 0.2592, 0.3536, 0.2094, 0.3536, 0.3111, 0.3511, 0.2618, 0.354, 0.2733, 0.2111, 0.3082, 0.2117, 0.2094, 0.3536, 0.2592, 0.3536, 0.2708, 0.2109, 0.2296, 0.2123, 0.3082, 0.2117, 0.2733, 0.2111, 0.2745, 0.151, 0.3138, 0.1503, 0.2296, 0.2123, 0.2708, 0.2109, 0.2719, 0.1514, 0.2316, 0.1579, 0.3138, 0.1503, 0.2745, 0.151, 0.267, 0.1277, 0.3005, 0.1147, 0.2316, 0.1579, 0.2719, 0.1514, 0.2651, 0.1282, 0.2264, 0.1383, 0.3005, 0.1147, 0.267, 0.1277, 0.2475, 0.08508, 0.2659, 0.06245, 0.2264, 0.1383, 0.2651, 0.1282, 0.2459, 0.08639, 0.214, 0.1167, 0.2659, 0.06245, 0.2475, 0.08508, 0.212, 0.07115, 0.2232, 0.05754, 0.214, 0.1167, 0.2459, 0.08639, 0.2106, 0.07246, 0.1911, 0.09668, 0.1857, 0.06985, 0.1891, 0.06424, 0.1895, 0.06388, 0.1861, 0.06946, 0.2232, 0.05754, 0.212, 0.07115, 0.1895, 0.06388, 0.1947, 0.05902, 0.1911, 0.09668, 0.2106, 0.07246, 0.1891, 0.06424, 0.1857, 0.06985, 0.2965, 0.596, 0.3151, 0.6526, 0.2777, 0.6668, 0.2498, 0.5973, 0.2498, 0.5973, 0.2777, 0.6668, 0.2553, 0.6983, 0.2236, 0.6407, 0.2236, 0.6407, 0.2553, 0.6983, 0.2324, 0.7978, 0.1995, 0.7636, 0.1995, 0.7636, 0.2324, 0.7978, 0.2069, 0.8549, 0.1735, 0.8099, 0.1162, 0.8439, 0.1622, 0.904, 0.1278, 0.9069, 0.08388, 0.8581, 0.5756, 0.6595, 0.4232, 0.6537, 0.4207, 0.6274, 0.5729, 0.6385, 0.5756, 0.6595, 0.5729, 0.6385, 0.6191, 0.6384, 0.6204, 0.6584, 0.7366, 0.6407, 0.7323, 0.6246, 0.7488, 0.6086, 0.7706, 0.6019, 0.7728, 0.6171, 0.6784, 0.6413, 0.6845, 0.6238, 0.7488, 0.6086, 0.7323, 0.6246, 0.1517, 0.9168, 0.1376, 0.9252, 0.1201, 0.9083, 0.1339, 0.9009, 0.4165, 0.5799, 0.4207, 0.6274, 0.356, 0.6388, 0.3432, 0.5801, 0.1521, 0.8258, 0.1901, 0.8759, 0.1622, 0.904, 0.1162, 0.8439, 0.6204, 0.6584, 0.6191, 0.6384, 0.6845, 0.6238, 0.6784, 0.6413, 0.3432, 0.5801, 0.356, 0.6388, 0.3151, 0.6526, 0.2965, 0.596, 0.5681, 0.599, 0.4165, 0.5799, 0.4147, 0.5148, 0.563, 0.541, 0.5681, 0.599, 0.563, 0.541, 0.6057, 0.5425, 0.6167, 0.5983, 0.7816, 0.5641, 0.7792, 0.5736, 0.7716, 0.5767, 0.7901, 0.5287, 0.8133, 0.5203, 0.07755, 0.8545, 0.0742, 0.8711, 0.0485, 0.8363, 0.06096, 0.8131, 0.3258, 0.406, 0.3433, 0.5058, 0.3173, 0.4953, 0.3048, 0.406, 0.2042, 0.4163, 0.2226, 0.5244, 0.1968, 0.5879, 0.1647, 0.5241, 0.1647, 0.5241, 0.1968, 0.5879, 0.1725, 0.7428, 0.1418, 0.7212, 0.1418, 0.7212, 0.1725, 0.7428, 0.151, 0.7797, 0.1005, 0.7272, 0.03557, 0.7388, 0.0787, 0.7994, 0.06096, 0.8131, 0.01066, 0.7683, 0.4124, 0.4297, 0.4147, 0.5148, 0.3433, 0.5058, 0.3258, 0.406, 0.06073, 0.7243, 0.117, 0.7936, 0.0787, 0.7994, 0.03557, 0.7388, 0.7004, 0.5584, 0.7012, 0.5181, 0.7763, 0.5147, 0.7688, 0.5493, 0.7954, 0.4641, 0.7901, 0.5287, 0.7763, 0.5147, 0.7831, 0.4467, 0.6167, 0.5983, 0.6057, 0.5425, 0.6289, 0.5268, 0.632, 0.5673, 0.2631, 0.4103, 0.2786, 0.5, 0.2406, 0.5084, 0.2217, 0.4145, 0.2498, 0.5973, 0.2226, 0.5244, 0.2406, 0.5084, 0.2554, 0.5683, 0.632, 0.5673, 0.6289, 0.5268, 0.7012, 0.5181, 0.7004, 0.5584, 0.3048, 0.406, 0.3173, 0.4953, 0.2786, 0.5, 0.2631, 0.4103, 0.09831, 0.7099, 0.1005, 0.7272, 0.06073, 0.7243, 0.06185, 0.7073, 0.2069, 0.8549, 0.2182, 0.8776, 0.2021, 0.8992, 0.182, 0.8747, 0.2182, 0.8776, 0.2349, 0.8862, 0.2146, 0.9189, 0.2021, 0.8992, 0.151, 0.7797, 0.1735, 0.8099, 0.1437, 0.8282, 0.117, 0.7936, 0.1735, 0.8099, 0.2069, 0.8549, 0.182, 0.8747, 0.1437, 0.8282, 0.1005, 0.7272, 0.151, 0.7797, 0.117, 0.7936, 0.06073, 0.7243, 0.1319, 0.9754, 0.1356, 0.9795, 0.1281, 0.9795, 0.1247, 0.9775, 0.1609, 0.9006, 0.1775, 0.9255, 0.1356, 0.9795, 0.1319, 0.9754, 0.1775, 0.9255, 0.1517, 0.9168, 0.1281, 0.9795, 0.1356, 0.9795, 0.1517, 0.9168, 0.1339, 0.9009, 0.1247, 0.9775, 0.1281, 0.9795, 0.7706, 0.6019, 0.7792, 0.5736, 0.7958, 0.557, 0.8058, 0.5919, 0.8058, 0.5919, 0.7958, 0.557, 0.8696, 0.4976, 0.877, 0.5237, 0.7728, 0.6171, 0.7706, 0.6019, 0.8058, 0.5919, 0.809, 0.6051, 0.7792, 0.5736, 0.7816, 0.5641, 0.7954, 0.5435, 0.7958, 0.557, 0.877, 0.5237, 0.8696, 0.4976, 0.9493, 0.4301, 0.952, 0.4397, 0.809, 0.6051, 0.8058, 0.5919, 0.877, 0.5237, 0.8853, 0.5343, 0.7958, 0.557, 0.7954, 0.5435, 0.867, 0.4851, 0.8696, 0.4976, 0.9524, 0.4437, 0.952, 0.4397, 0.9493, 0.4301, 0.9497, 0.4263, 0.8853, 0.5343, 0.877, 0.5237, 0.952, 0.4397, 0.9524, 0.4437, 0.8696, 0.4976, 0.867, 0.4851, 0.9497, 0.4263, 0.9493, 0.4301, 0.2623, 0.3815, 0.1803, 0.4021, 0.2042, 0.4163, 0.2598, 0.3996, 0.563, 0.541, 0.5579, 0.4641, 0.4124, 0.4297, 0.4147, 0.5148, 0.1803, 0.4021, 0.1414, 0.517, 0.1647, 0.5241, 0.2042, 0.4163, 0.3151, 0.6526, 0.2777, 0.6668, 0.2942, 0.7046, 0.3267, 0.6873, 0.1414, 0.517, 0.1213, 0.6999, 0.1418, 0.7212, 0.1647, 0.5241, 0.2777, 0.6668, 0.2553, 0.6983, 0.2736, 0.7318, 0.2942, 0.7046, 0.563, 0.541, 0.6057, 0.5425, 0.6203, 0.4531, 0.5579, 0.4641, 0.576, 0.6713, 0.6301, 0.6722, 0.6204, 0.6584, 0.5756, 0.6595, 0.8133, 0.5203, 0.7943, 0.4881, 0.7954, 0.4641, 0.7901, 0.5287, 0.6948, 0.5927, 0.7004, 0.5584, 0.632, 0.5673, 0.6167, 0.5983, 0.6903, 0.6584, 0.7366, 0.6407, 0.7323, 0.6246, 0.6784, 0.6413, 0.1213, 0.6999, 0.09831, 0.7099, 0.1005, 0.7272, 0.1418, 0.7212, 0.2553, 0.6983, 0.2324, 0.7978, 0.2514, 0.8173, 0.2736, 0.7318, 0.01973, 0.7305, -0.001384, 0.7708, 0.01066, 0.7683, 0.03557, 0.7388, 0.2324, 0.7978, 0.2069, 0.8549, 0.2182, 0.8776, 0.2514, 0.8173, 0.1339, 0.9009, 0.1247, 0.9775, 0.1319, 0.9754, 0.1609, 0.9006, 0.5579, 0.4641, 0.6203, 0.4531, 0.606, 0.4301, 0.5751, 0.4466, 0.4124, 0.4297, 0.5579, 0.4641, 0.5751, 0.4466, 0.4262, 0.4119, 0.5756, 0.6595, 0.4232, 0.6537, 0.4371, 0.6688, 0.576, 0.6713, 0.3267, 0.6873, 0.2942, 0.7046, 0.3076, 0.7278, 0.3391, 0.7054, 0.2942, 0.7046, 0.2736, 0.7318, 0.2899, 0.7542, 0.3076, 0.7278, 0.7629, 0.3452, 0.8056, 0.2758, 0.7743, 0.267, 0.7182, 0.3395, 0.2736, 0.7318, 0.2514, 0.8173, 0.2712, 0.8241, 0.2899, 0.7542, 0.2514, 0.8173, 0.2182, 0.8776, 0.2349, 0.8862, 0.2712, 0.8241, 0.06096, 0.8131, 0.01066, 0.7683, -0.001384, 0.7708, 0.0485, 0.8363, 0.1775, 0.9255, 0.1517, 0.9168, 0.1376, 0.9252, 0.1755, 0.9305, 0.5729, 0.6385, 0.5681, 0.599, 0.4165, 0.5799, 0.4207, 0.6274, 0.3433, 0.5058, 0.3173, 0.4953, 0.3235, 0.5539, 0.3432, 0.5801, 0.2226, 0.5244, 0.1968, 0.5879, 0.2236, 0.6407, 0.2498, 0.5973, 0.5729, 0.6385, 0.6191, 0.6384, 0.6167, 0.5983, 0.5681, 0.599, 0.7706, 0.6019, 0.7792, 0.5736, 0.7716, 0.5767, 0.7488, 0.6086, 0.6845, 0.6238, 0.7488, 0.6086, 0.7716, 0.5767, 0.6948, 0.5927, 0.1968, 0.5879, 0.1725, 0.7428, 0.1995, 0.7636, 0.2236, 0.6407, 0.1725, 0.7428, 0.151, 0.7797, 0.1735, 0.8099, 0.1995, 0.7636, 0.0787, 0.7994, 0.06096, 0.8131, 0.07755, 0.8545, 0.09874, 0.8552, 0.1339, 0.9009, 0.07755, 0.8545, 0.0742, 0.8711, 0.1201, 0.9083, 0.4262, 0.4119, 0.332, 0.3873, 0.3258, 0.406, 0.4124, 0.4297, 0.4207, 0.6274, 0.356, 0.6388, 0.3626, 0.6697, 0.4232, 0.6537, 0.4232, 0.6537, 0.3626, 0.6697, 0.3711, 0.6834, 0.4371, 0.6688, 0.4147, 0.5148, 0.3433, 0.5058, 0.3432, 0.5801, 0.4165, 0.5799, 0.06185, 0.7073, 0.01973, 0.7305, 0.03557, 0.7388, 0.06073, 0.7243, 0.182, 0.8747, 0.1609, 0.9006, 0.1775, 0.9255, 0.2021, 0.8992, 0.2021, 0.8992, 0.1775, 0.9255, 0.1755, 0.9305, 0.2146, 0.9189, 0.117, 0.7936, 0.0787, 0.7994, 0.09874, 0.8552, 0.1437, 0.8282, 0.7012, 0.5181, 0.7763, 0.5147, 0.7831, 0.4467, 0.7096, 0.451, 0.7954, 0.4641, 0.8367, 0.3546, 0.8096, 0.3508, 0.7831, 0.4467, 0.7901, 0.5287, 0.7763, 0.5147, 0.7688, 0.5493, 0.7716, 0.5767, 0.6057, 0.5425, 0.6289, 0.5268, 0.6407, 0.4511, 0.6203, 0.4531, 0.8589, 0.2904, 0.9117, 0.2206, 0.8783, 0.2178, 0.837, 0.2847, 0.7034, 0.4356, 0.7629, 0.3452, 0.8367, 0.3546, 0.7954, 0.4641, 0.7096, 0.451, 0.7629, 0.3452, 0.7182, 0.3395, 0.6407, 0.4511, 0.6407, 0.4511, 0.7182, 0.3395, 0.7058, 0.3328, 0.6203, 0.4531, 0.7629, 0.3452, 0.8056, 0.2758, 0.8589, 0.2904, 0.8367, 0.3546, 0.7034, 0.4356, 0.6958, 0.4558, 0.606, 0.4301, 0.6203, 0.4531, 0.7182, 0.3395, 0.7743, 0.267, 0.7555, 0.2583, 0.7058, 0.3328, 0.8367, 0.3546, 0.8589, 0.2904, 0.837, 0.2847, 0.8096, 0.3508, 0.9104, 0.1378, 0.9188, 0.06749, 0.9063, 0.06846, 0.8968, 0.1378, 0.7743, 0.267, 0.8261, 0.202, 0.8042, 0.1875, 0.7555, 0.2583, 0.8056, 0.2758, 0.8522, 0.2099, 0.8261, 0.202, 0.7743, 0.267, 0.8056, 0.2758, 0.8522, 0.2099, 0.9117, 0.2206, 0.8589, 0.2904, 0.9188, 0.06749, 0.9163, 0.04129, 0.908, 0.04419, 0.9063, 0.06846, 0.8618, 0.1325, 0.8727, 0.07124, 0.8477, 0.07415, 0.8326, 0.1219, 0.8793, 0.1352, 0.8895, 0.06985, 0.8727, 0.07124, 0.8618, 0.1325, 0.8793, 0.1352, 0.8895, 0.06985, 0.9188, 0.06749, 0.9104, 0.1378, 0.9117, 0.2206, 0.9104, 0.1378, 0.8968, 0.1378, 0.8783, 0.2178, 0.8261, 0.202, 0.8618, 0.1325, 0.8326, 0.1219, 0.8042, 0.1875, 0.8522, 0.2099, 0.8793, 0.1352, 0.8618, 0.1325, 0.8261, 0.202, 0.8522, 0.2099, 0.8793, 0.1352, 0.9104, 0.1378, 0.9117, 0.2206, 0.9163, 0.04129, 0.905, 0.02875, 0.905, 0.02875, 0.908, 0.04419, 0.8727, 0.07124, 0.8533, 0.04696, 0.8376, 0.05179, 0.8477, 0.07415, 0.8895, 0.06985, 0.8806, 0.04557, 0.8533, 0.04696, 0.8727, 0.07124, 0.8895, 0.06985, 0.8806, 0.04557, 0.9163, 0.04129, 0.9188, 0.06749, 0.8753, 0.02743, 0.8753, 0.02743, 0.905, 0.02875, 0.905, 0.02875, 0.8533, 0.04696, 0.8459, 0.02789, 0.8459, 0.02789, 0.8376, 0.05179, 0.8806, 0.04557, 0.8753, 0.02743, 0.8459, 0.02789, 0.8533, 0.04696, 0.8806, 0.04557, 0.8753, 0.02743, 0.905, 0.02875, 0.9163, 0.04129, 0.2786, 0.5, 0.2406, 0.5084, 0.2554, 0.5683, 0.2897, 0.5628, 0.2965, 0.596, 0.2897, 0.5628, 0.2554, 0.5683, 0.2498, 0.5973, 0.2226, 0.5244, 0.2406, 0.5084, 0.2217, 0.4145, 0.2042, 0.4163, 0.2217, 0.4145, 0.2304, 0.3549, 0.2094, 0.3536, 0.2042, 0.4163, 0.2304, 0.3549, 0.2493, 0.2124, 0.2296, 0.2123, 0.2094, 0.3536, 0.3258, 0.406, 0.2963, 0.3538, 0.3111, 0.3511, 0.3048, 0.406, 0.2631, 0.4103, 0.2618, 0.354, 0.2304, 0.3549, 0.2217, 0.4145, 0.2598, 0.3996, 0.2592, 0.3536, 0.2963, 0.3538, 0.3258, 0.406, 0.2493, 0.2124, 0.2512, 0.1576, 0.2316, 0.1579, 0.2296, 0.2123, 0.2963, 0.3538, 0.2948, 0.2096, 0.3082, 0.2117, 0.3111, 0.3511, 0.2618, 0.354, 0.2733, 0.2111, 0.2493, 0.2124, 0.2304, 0.3549, 0.2592, 0.3536, 0.2708, 0.2109, 0.2948, 0.2096, 0.2963, 0.3538, 0.2512, 0.1576, 0.2497, 0.135, 0.2264, 0.1383, 0.2316, 0.1579, 0.2948, 0.2096, 0.2952, 0.1448, 0.3138, 0.1503, 0.3082, 0.2117, 0.2733, 0.2111, 0.2745, 0.151, 0.2512, 0.1576, 0.2493, 0.2124, 0.2708, 0.2109, 0.2719, 0.1514, 0.2952, 0.1448, 0.2948, 0.2096, 0.2497, 0.135, 0.234, 0.0994, 0.214, 0.1167, 0.2264, 0.1383, 0.2952, 0.1448, 0.2823, 0.1209, 0.3005, 0.1147, 0.3138, 0.1503, 0.2745, 0.151, 0.267, 0.1277, 0.2497, 0.135, 0.2512, 0.1576, 0.2719, 0.1514, 0.2651, 0.1282, 0.2823, 0.1209, 0.2952, 0.1448, 0.234, 0.0994, 0.2005, 0.08513, 0.1911, 0.09668, 0.214, 0.1167, 0.2823, 0.1209, 0.2595, 0.07207, 0.2659, 0.06245, 0.3005, 0.1147, 0.267, 0.1277, 0.2475, 0.08508, 0.234, 0.0994, 0.2497, 0.135, 0.2651, 0.1282, 0.2459, 0.08639, 0.2595, 0.07207, 0.2823, 0.1209, 0.2005, 0.08513, 0.1861, 0.06946, 0.1857, 0.06985, 0.1911, 0.09668, 0.2595, 0.07207, 0.2222, 0.05849, 0.2232, 0.05754, 0.2659, 0.06245, 0.2475, 0.08508, 0.212, 0.07115, 0.2005, 0.08513, 0.234, 0.0994, 0.2459, 0.08639, 0.2106, 0.07246, 0.2222, 0.05849, 0.2595, 0.07207, 0.1891, 0.06424, 0.1895, 0.06388, 0.1947, 0.05902, 0.1943, 0.0594, 0.2222, 0.05849, 0.1943, 0.0594, 0.1947, 0.05902, 0.2232, 0.05754, 0.212, 0.07115, 0.1895, 0.06388, 0.1861, 0.06946, 0.2005, 0.08513, 0.2106, 0.07246, 0.1891, 0.06424, 0.1943, 0.0594, 0.2222, 0.05849, 0.7716, 0.5767, 0.7688, 0.5493, 0.7004, 0.5584, 0.6948, 0.5927, 0.6301, 0.6722, 0.6903, 0.6584, 0.6784, 0.6413, 0.6204, 0.6584, 0.8096, 0.3508, 0.837, 0.2847, 0.8056, 0.2758, 0.7629, 0.3452, 0.6191, 0.6384, 0.6845, 0.6238, 0.6948, 0.5927, 0.6167, 0.5983, 0.6289, 0.5268, 0.7012, 0.5181, 0.7096, 0.451, 0.6407, 0.4511, 0.6203, 0.4531, 0.7058, 0.3328, 0.7629, 0.3452, 0.7034, 0.4356, 0.7831, 0.4467, 0.8096, 0.3508, 0.7629, 0.3452, 0.7096, 0.451, 0.7058, 0.3328, 0.7555, 0.2583, 0.8056, 0.2758, 0.7629, 0.3452, 0.7954, 0.4641, 0.7943, 0.4881, 0.6958, 0.4558, 0.7034, 0.4356, 0.837, 0.2847, 0.8783, 0.2178, 0.8522, 0.2099, 0.8056, 0.2758, 0.7555, 0.2583, 0.8042, 0.1875, 0.8522, 0.2099, 0.8056, 0.2758, 0.8968, 0.1378, 0.9063, 0.06846, 0.8895, 0.06985, 0.8793, 0.1352, 0.8326, 0.1219, 0.8477, 0.07415, 0.8895, 0.06985, 0.8793, 0.1352, 0.8783, 0.2178, 0.8968, 0.1378, 0.8793, 0.1352, 0.8522, 0.2099, 0.8042, 0.1875, 0.8326, 0.1219, 0.8793, 0.1352, 0.8522, 0.2099, 0.9063, 0.06846, 0.908, 0.04419, 0.8806, 0.04557, 0.8895, 0.06985, 0.8477, 0.07415, 0.8376, 0.05179, 0.8806, 0.04557, 0.8895, 0.06985, 0.8459, 0.02789, 0.8459, 0.02789, 0.8753, 0.02743, 0.8753, 0.02743, 0.908, 0.04419, 0.905, 0.02875, 0.8753, 0.02743, 0.8806, 0.04557, 0.8376, 0.05179, 0.8459, 0.02789, 0.8753, 0.02743, 0.8806, 0.04557, 0.332, 0.3873, 0.2623, 0.3815, 0.2598, 0.3996, 0.3258, 0.406, 0.356, 0.6388, 0.3151, 0.6526, 0.3267, 0.6873, 0.3626, 0.6697, 0.3626, 0.6697, 0.3267, 0.6873, 0.3391, 0.7054, 0.3711, 0.6834, 0.3173, 0.4953, 0.2786, 0.5, 0.2897, 0.5628, 0.3235, 0.5539, 0.3432, 0.5801, 0.3235, 0.5539, 0.2897, 0.5628, 0.2965, 0.596, 0.3048, 0.406, 0.3111, 0.3511, 0.2618, 0.354, 0.2631, 0.4103, 0.2042, 0.4163, 0.2094, 0.3536, 0.2592, 0.3536, 0.2598, 0.3996, 0.3111, 0.3511, 0.3082, 0.2117, 0.2733, 0.2111, 0.2618, 0.354, 0.2094, 0.3536, 0.2296, 0.2123, 0.2708, 0.2109, 0.2592, 0.3536, 0.3082, 0.2117, 0.3138, 0.1503, 0.2745, 0.151, 0.2733, 0.2111, 0.2296, 0.2123, 0.2316, 0.1579, 0.2719, 0.1514, 0.2708, 0.2109, 0.3138, 0.1503, 0.3005, 0.1147, 0.267, 0.1277, 0.2745, 0.151, 0.2316, 0.1579, 0.2264, 0.1383, 0.2651, 0.1282, 0.2719, 0.1514, 0.3005, 0.1147, 0.2659, 0.06245, 0.2475, 0.08508, 0.267, 0.1277, 0.2264, 0.1383, 0.214, 0.1167, 0.2459, 0.08639, 0.2651, 0.1282, 0.2659, 0.06245, 0.2232, 0.05754, 0.212, 0.07115, 0.2475, 0.08508, 0.214, 0.1167, 0.1911, 0.09668, 0.2106, 0.07246, 0.2459, 0.08639, 0.1857, 0.06985, 0.1861, 0.06946, 0.1895, 0.06388, 0.1891, 0.06424, 0.2232, 0.05754, 0.1947, 0.05902, 0.1895, 0.06388, 0.212, 0.07115, 0.1911, 0.09668, 0.1857, 0.06985, 0.1891, 0.06424, 0.2106, 0.07246, 0.2965, 0.596, 0.2498, 0.5973, 0.2777, 0.6668, 0.3151, 0.6526, 0.2498, 0.5973, 0.2236, 0.6407, 0.2553, 0.6983, 0.2777, 0.6668, 0.2236, 0.6407, 0.1995, 0.7636, 0.2324, 0.7978, 0.2553, 0.6983, 0.1995, 0.7636, 0.1735, 0.8099, 0.2069, 0.8549, 0.2324, 0.7978, 0.09874, 0.8552, 0.07755, 0.8545, 0.1339, 0.9009, 0.1609, 0.9006, 0.5756, 0.6595, 0.5729, 0.6385, 0.4207, 0.6274, 0.4232, 0.6537, 0.5756, 0.6595, 0.6204, 0.6584, 0.6191, 0.6384, 0.5729, 0.6385, 0.7366, 0.6407, 0.7728, 0.6171, 0.7706, 0.6019, 0.7488, 0.6086, 0.7323, 0.6246, 0.6784, 0.6413, 0.7323, 0.6246, 0.7488, 0.6086, 0.6845, 0.6238, 0.1517, 0.9168, 0.1339, 0.9009, 0.1201, 0.9083, 0.1376, 0.9252, 0.4165, 0.5799, 0.3432, 0.5801, 0.356, 0.6388, 0.4207, 0.6274, 0.1437, 0.8282, 0.09874, 0.8552, 0.1609, 0.9006, 0.182, 0.8747, 0.6204, 0.6584, 0.6784, 0.6413, 0.6845, 0.6238, 0.6191, 0.6384, 0.3432, 0.5801, 0.2965, 0.596, 0.3151, 0.6526, 0.356, 0.6388, 0.5681, 0.599, 0.563, 0.541, 0.4147, 0.5148, 0.4165, 0.5799, 0.5681, 0.599, 0.6167, 0.5983, 0.6057, 0.5425, 0.563, 0.541, 0.7816, 0.5641, 0.8133, 0.5203, 0.7901, 0.5287, 0.7716, 0.5767, 0.7792, 0.5736, 0.07755, 0.8545, 0.06096, 0.8131, 0.0485, 0.8363, 0.0742, 0.8711, 0.3258, 0.406, 0.3048, 0.406, 0.3173, 0.4953, 0.3433, 0.5058, 0.2042, 0.4163, 0.1647, 0.5241, 0.1968, 0.5879, 0.2226, 0.5244, 0.1647, 0.5241, 0.1418, 0.7212, 0.1725, 0.7428, 0.1968, 0.5879, 0.1418, 0.7212, 0.1005, 0.7272, 0.151, 0.7797, 0.1725, 0.7428, 0.03557, 0.7388, 0.01066, 0.7683, 0.06096, 0.8131, 0.0787, 0.7994, 0.4124, 0.4297, 0.3258, 0.406, 0.3433, 0.5058, 0.4147, 0.5148, 0.06073, 0.7243, 0.03557, 0.7388, 0.0787, 0.7994, 0.117, 0.7936, 0.7004, 0.5584, 0.7688, 0.5493, 0.7763, 0.5147, 0.7012, 0.5181, 0.7954, 0.4641, 0.7831, 0.4467, 0.7763, 0.5147, 0.7901, 0.5287, 0.6167, 0.5983, 0.632, 0.5673, 0.6289, 0.5268, 0.6057, 0.5425, 0.2631, 0.4103, 0.2217, 0.4145, 0.2406, 0.5084, 0.2786, 0.5, 0.2498, 0.5973, 0.2554, 0.5683, 0.2406, 0.5084, 0.2226, 0.5244, 0.632, 0.5673, 0.7004, 0.5584, 0.7012, 0.5181, 0.6289, 0.5268, 0.3048, 0.406, 0.2631, 0.4103, 0.2786, 0.5, 0.3173, 0.4953, 0.09831, 0.7099, 0.06185, 0.7073, 0.06073, 0.7243, 0.1005, 0.7272, 0.2069, 0.8549, 0.182, 0.8747, 0.2021, 0.8992, 0.2182, 0.8776, 0.2182, 0.8776, 0.2021, 0.8992, 0.2146, 0.9189, 0.2349, 0.8862, 0.151, 0.7797, 0.117, 0.7936, 0.1437, 0.8282, 0.1735, 0.8099, 0.1735, 0.8099, 0.1437, 0.8282, 0.182, 0.8747, 0.2069, 0.8549, 0.1005, 0.7272, 0.06073, 0.7243, 0.117, 0.7936, 0.151, 0.7797, 0.1319, 0.9754, 0.1247, 0.9775, 0.1281, 0.9795, 0.1356, 0.9795, 0.1609, 0.9006, 0.1319, 0.9754, 0.1356, 0.9795, 0.1775, 0.9255, 0.1775, 0.9255, 0.1356, 0.9795, 0.1281, 0.9795, 0.1517, 0.9168, 0.1517, 0.9168, 0.1281, 0.9795, 0.1247, 0.9775, 0.1339, 0.9009, 0.7706, 0.6019, 0.8058, 0.5919, 0.7958, 0.557, 0.7792, 0.5736, 0.8058, 0.5919, 0.877, 0.5237, 0.8696, 0.4976, 0.7958, 0.557, 0.7728, 0.6171, 0.809, 0.6051, 0.8058, 0.5919, 0.7706, 0.6019, 0.7792, 0.5736, 0.7958, 0.557, 0.7954, 0.5435, 0.7816, 0.5641, 0.877, 0.5237, 0.952, 0.4397, 0.9493, 0.4301, 0.8696, 0.4976, 0.809, 0.6051, 0.8853, 0.5343, 0.877, 0.5237, 0.8058, 0.5919, 0.7958, 0.557, 0.8696, 0.4976, 0.867, 0.4851, 0.7954, 0.5435, 0.9524, 0.4437, 0.9497, 0.4263, 0.9493, 0.4301, 0.952, 0.4397, 0.8853, 0.5343, 0.9524, 0.4437, 0.952, 0.4397, 0.877, 0.5237, 0.8696, 0.4976, 0.9493, 0.4301, 0.9497, 0.4263, 0.867, 0.4851])
me_cube_001.materials.append(mat_material)
me_cube_001.use_remesh_preserve_volume = False
me_cube_001.use_remesh_preserve_attributes = False
me_cube_001.use_mirror_vertex_groups = False
me_cube_001.update()
arm_armature = bpy.data.armatures.new('Armature')  # bones are not reproduced

# ---- objects
ob_lamp_003 = bpy.data.objects.new('Lamp.003', light_lamp_003)
ob_armature = bpy.data.objects.new('Armature', arm_armature)
ob_cube = bpy.data.objects.new('Cube', me_cube_001)
ob_lamp_002 = bpy.data.objects.new('Lamp.002', light_lamp_002)
ob_lamp_001 = bpy.data.objects.new('Lamp.001', light_lamp_001)
ob_lamp = bpy.data.objects.new('Lamp', light_lamp)
ob_camera = bpy.data.objects.new('Camera', cam_camera)

# ---- transforms, parenting, visibility, modifiers, constraints
ob_lamp_003.location = (-2.07, 9.2, 5.232)
ob_lamp_003.rotation_euler = (0.6503, 0.05522, 1.866)
ob_lamp_003.lock_rotations_4d = False
ob_lamp_003.empty_display_type = 'ARROWS'
ob_lamp_003.color = (0.0, 0.0, 0.0, 0.0)
ob_lamp_003.lineart.crease_threshold = 0.0
ob_armature.location = (4.161, -0.01724, 4.317)
ob_armature.rotation_euler = (6.394e-07, 1.396, 7.62e-07)
ob_armature.lineart.crease_threshold = 0.0
ob_cube.parent = ob_armature
ob_cube.matrix_parent_inverse = Matrix(((0.1736, 1.323e-07, -0.9848, 3.529), (-1.322e-07, 1.0, 1.11e-07, 0.01724), (0.9848, 1.11e-07, 0.1736, -4.847), (0.0, 0.0, 0.0, 1.0)))
ob_cube.location = (4.254, 0.0, 4.462)
ob_cube.lineart.crease_threshold = 0.0
_vg = ob_cube.vertex_groups.new(name='Bone')
for _i, _w in zip([0, 1, 2, 3, 8, 9, 18, 19, 22, 28, 33, 35, 98, 135, 141, 142, 144, 146, 148, 149, 151, 159, 182, 183, 184, 185, 190, 191, 200, 201, 202, 203, 208, 209, 218, 219, 222, 230, 232, 239, 241, 304, 305, 313, 345, 351, 352, 356, 358, 360, 361, 365, 373], [0.06473, 0.6477, 0.09351, 0.6683, 0.1605, 0.2585, 0.06939, 0.7063, 0.2288, 0.02084, 0.0674, 0.1321, 0.05926, 0.08619, 0.6761, 0.2513, 0.01059, 0.02346, 0.7541, 0.2728, 0.05851, 0.1268, 0.06548, 0.6416, 0.09443, 0.6639, 0.1583, 0.2614, 0.1066, 0.07486, 0.6631, 0.6061, 0.2359, 0.2844, 0.07187, 0.6949, 0.2341, 0.02193, 0.02637, 0.0665, 0.1346, 0.06386, 0.06255, 0.03652, 0.0877, 0.6686, 0.2552, 0.01223, 0.02636, 0.7387, 0.2778, 0.06157, 0.1286]): _vg.add([_i], _w, 'REPLACE')
_vg = ob_cube.vertex_groups.new(name='Bone.001')
for _i, _w in zip([1, 3, 8, 9, 11, 19, 22, 33, 35, 98, 141, 142, 146, 148, 149, 159, 183, 185, 190, 191, 193, 202, 203, 208, 209, 210, 219, 222, 239, 241, 304, 305, 313, 351, 352, 358, 360, 361, 373], [0.04627, 0.1636, 0.07408, 0.486, 0.05524, 0.1215, 0.4332, 0.02709, 0.2263, 0.1911, 0.1495, 0.4584, 0.08749, 0.0867, 0.3854, 0.1716, 0.04663, 0.1637, 0.0713, 0.4801, 0.05932, 0.1529, 0.0831, 0.5358, 0.2085, 0.05986, 0.1215, 0.4124, 0.0234, 0.2144, 0.2026, 0.4525, 0.005233, 0.1491, 0.4455, 0.08887, 0.0876, 0.3614, 0.1609]): _vg.add([_i], _w, 'REPLACE')
_vg = ob_cube.vertex_groups.new(name='Bone.002')
for _i, _w in zip([9, 11, 98, 142, 146, 208, 305], [0.06694, 0.06337, 0.3072, 0.02407, 0.07817, 0.01918, 0.08429]): _vg.add([_i], _w, 'REPLACE')
_vg = ob_cube.vertex_groups.new(name='Bone.007')
for _i, _w in zip([1, 3, 8, 9, 10, 11, 19, 22, 23, 33, 34, 35, 36, 41, 42, 43, 44, 97, 98, 99, 100, 101, 105, 141, 142, 143, 146, 148, 149, 150, 159, 160, 163, 174, 175, 183, 190, 192, 203, 208, 209, 210, 211, 227, 303, 305, 313, 362, 363], [0.1282, 0.02544, 0.6513, 0.08215, 0.8001, 0.1391, 0.06969, 0.2789, 0.3437, 0.8028, 0.8637, 0.6023, 0.7698, 0.008013, 0.06192, 0.00331, 0.06164, 0.7249, 0.2508, 0.9391, 0.9554, 0.9688, 0.02147, 0.05747, 0.1768, 0.2364, 0.6934, 0.07073, 0.295, 0.6889, 0.6643, 0.876, 0.9759, 0.05325, 0.08476, 0.01892, 0.05392, 0.05119, 0.1005, 0.02671, 0.2068, 0.02043, 0.3014, 0.01828, 0.06599, 0.07334, 0.3077, 0.03956, 0.2027]): _vg.add([_i], _w, 'REPLACE')
_vg = ob_cube.vertex_groups.new(name='Bone.009')
for _i, _w in zip([10, 33, 34, 37, 38, 39, 40, 41, 42, 43, 44, 45, 46, 47, 48, 97, 100, 102, 103, 104, 105, 106, 107, 313], [0.0535, 0.04825, 0.1048, 0.9971, 0.986, 0.9975, 0.9925, 0.9709, 0.932, 0.9699, 0.923, 0.9651, 0.5621, 0.9753, 0.5621, 0.09781, 0.02051, 1.001, 0.9992, 0.9887, 0.9614, 0.9298, 0.983, 0.02807]): _vg.add([_i], _w, 'REPLACE')
_vg = ob_cube.vertex_groups.new(name='Bone.011')
for _i, _w in zip([45, 46, 48, 49, 50, 51, 52, 53, 54, 55, 56, 57, 58, 59, 60, 62, 64, 106, 108, 109, 110, 111, 112, 113, 114], [0.01944, 0.4378, 0.4378, 0.923, 0.954, 0.935, 0.9632, 0.9889, 0.9896, 0.9872, 0.9802, 0.07531, 0.4707, 0.05214, 0.4594, 0.2192, 0.2086, 0.07024, 0.9455, 0.9898, 0.9954, 0.9848, 0.1672, 0.07425, 0.04809]): _vg.add([_i], _w, 'REPLACE')
_vg = ob_cube.vertex_groups.new(name='Bone.008')
for _i, _w in zip([1, 8, 9, 10, 11, 97, 98, 150, 183, 185, 190, 191, 192, 193, 202, 203, 208, 209, 210, 211, 219, 222, 223, 227, 239, 240, 241, 242, 247, 248, 250, 303, 304, 305, 306, 307, 308, 312, 313, 351, 352, 353, 358, 360, 361, 362, 363, 373, 374, 377, 390, 391], [0.02017, 0.05683, 0.01015, 0.05478, 0.009311, 0.07481, 0.03772, 0.02955, 0.1314, 0.05218, 0.6576, 0.1431, 0.8153, 0.3337, 0.004726, 0.1024, 0.07016, 0.2102, 0.08091, 0.3095, 0.07322, 0.2604, 0.6343, 0.03682, 0.7977, 0.8652, 0.5183, 0.7465, 0.009695, 0.06084, 0.0579, 0.7496, 0.5282, 0.1529, 0.8745, 0.9409, 0.1723, 0.003899, 0.3203, 0.06719, 0.2073, 0.5471, 0.7601, 0.07479, 0.2894, 0.7397, 0.2119, 0.626, 0.8882, 0.8781, 0.1671, 0.1701]): _vg.add([_i], _w, 'REPLACE')
_vg = ob_cube.vertex_groups.new(name='Bone.010')
for _i, _w in zip([192, 239, 240, 243, 244, 245, 246, 247, 248, 249, 250, 251, 252, 253, 254, 303, 307, 309, 310, 311, 312, 313, 314, 315], [0.05104, 0.04907, 0.1063, 0.9967, 0.9873, 0.997, 0.9918, 0.9701, 0.933, 0.9733, 0.9274, 0.9722, 0.5594, 0.9731, 0.5598, 0.09026, 0.03338, 1.002, 0.9984, 0.9814, 0.9717, 0.0225, 0.9611, 0.9572]): _vg.add([_i], _w, 'REPLACE')
_vg = ob_cube.vertex_groups.new(name='Bone.012')
for _i, _w in zip([251, 252, 253, 254, 255, 256, 257, 258, 259, 260, 261, 262, 263, 264, 265, 266, 268, 270, 314, 315, 316, 317, 318, 319, 320, 321, 322, 323], [0.005375, 0.4406, 0.003584, 0.4402, 0.9352, 0.9638, 0.935, 0.9611, 0.9912, 0.9893, 0.9867, 0.9863, 0.05826, 0.4702, 0.06525, 0.4647, 0.213, 0.2154, 0.02791, 0.03554, 0.9737, 0.9653, 0.9907, 0.9919, 0.1048, 0.1359, 0.009591, 0.02317]): _vg.add([_i], _w, 'REPLACE')
_vg = ob_cube.vertex_groups.new(name='Bone.003')
for _i, _w in zip([97, 209, 211, 222, 223, 241, 242, 303, 306, 308, 313, 358, 361, 362, 373, 377], [0.02792, 0.01206, 0.008364, 0.04093, 0.05598, 0.1008, 0.1276, 0.02302, 0.08116, 0.8089, 0.1813, 0.007589, 0.001236, 0.004168, 0.05014, 0.09687]): _vg.add([_i], _w, 'REPLACE')
_vg = ob_cube.vertex_groups.new(name='Bone.004')
for _i, _w in zip([9, 10, 11, 23, 36, 98, 99, 142, 143, 146, 150, 160, 174, 175, 176, 177, 191, 192, 193, 208, 210, 211, 223, 227, 242, 304, 305, 313, 352, 353, 354, 358, 362, 363, 374, 390, 391, 392, 393, 394, 395], [0.02958, 0.06907, 0.6755, 0.5959, 0.19, 0.1362, 0.0006767, 0.00805, 0.6812, 0.08562, 0.2072, 0.07724, 0.8471, 0.6905, 0.06086, 0.05481, 0.02906, 0.05879, 0.5271, 0.04121, 0.7689, 0.2789, 0.2374, 0.6985, 0.08342, 0.1345, 0.158, 0.01907, 0.001016, 0.3462, 0.8848, 0.06382, 0.1327, 0.4287, 0.03244, 0.7179, 0.5626, 0.0262, 0.05866, 0.05919, 0.05235]): _vg.add([_i], _w, 'REPLACE')
_vg = ob_cube.vertex_groups.new(name='Bone.005')
for _i, _w in zip([23, 143, 150, 174, 175, 176, 177, 178, 179, 223, 227, 353, 354, 362, 363, 390, 391, 392, 393, 394, 395, 396, 397, 398, 399], [0.04791, 0.005667, 0.03662, 0.07385, 0.2031, 0.954, 0.9237, 0.8868, 0.1544, 0.06813, 0.2141, 0.0319, 0.08428, 0.02365, 0.1243, 0.08835, 0.2242, 0.9393, 0.9499, 0.9517, 0.9148, 0.05724, 0.9575, 0.8977, 0.1429]): _vg.add([_i], _w, 'REPLACE')
_vg = ob_cube.vertex_groups.new(name='Bone.006')
for _i, _w in zip([0, 1, 2, 3, 5, 7, 9, 18, 19, 20, 22, 27, 28, 29, 66, 67, 68, 116, 117, 118, 120, 135, 136, 137, 141, 142, 144, 147, 148, 149, 151, 157, 162, 182, 183, 184, 185, 187, 189, 191, 200, 201, 202, 203, 204, 206, 208, 209, 218, 219, 220, 222, 229, 230, 231, 232, 233, 272, 273, 274, 324, 325, 326, 327, 328, 330, 345, 346, 347, 351, 352, 356, 359, 360, 361, 365, 371, 376], [0.7532, 0.1111, 0.7534, 0.07488, 0.1109, 0.02953, 0.009893, 0.8248, 0.0776, 0.05209, 3.146e-05, 0.1828, 0.5499, 0.5742, 0.04451, 0.03789, 0.3151, 0.00486, 0.1931, 0.2672, 0.1111, 0.7766, 0.1018, 0.02702, 0.07632, 0.006732, 0.5675, 0.2573, 0.0719, 0.004977, 0.857, 0.6213, 0.1888, 0.7489, 0.1124, 0.7493, 0.07629, 0.1127, 0.03257, 0.01197, 0.746, 0.7525, 0.09947, 0.07628, 0.1121, 0.01945, 0.01185, 0.02289, 0.8145, 0.08086, 0.05296, 0.003961, 0.1784, 0.547, 0.3872, 0.5487, 0.5619, 0.04442, 0.03467, 0.3064, 0.002091, 0.05776, 0.2656, 0.189, 0.2677, 0.1091, 0.7696, 0.1037, 0.03108, 0.07857, 0.00981, 0.5616, 0.257, 0.07634, 0.01012, 0.8449, 0.6034, 0.1827]): _vg.add([_i], _w, 'REPLACE')
_vg = ob_cube.vertex_groups.new(name='Bone.013')
for _i, _w in zip([4, 6, 116, 186, 188, 205, 207, 220, 221, 231, 233, 272, 274, 324, 325, 327, 330, 346, 359, 366, 367, 375], [0.05064, 0.005507, 0.05235, 0.1105, 0.07911, 0.3103, 0.05291, 0.2088, 0.04637, 0.01367, 0.003785, 0.3241, 0.02961, 0.05649, 0.2197, 0.08368, 0.09745, 0.03763, 0.01618, 0.5562, 0.1396, 0.1264]): _vg.add([_i], _w, 'REPLACE')
_vg = ob_cube.vertex_groups.new(name='Bone.017')
for _i, _w in zip([0, 4, 6, 27, 116, 182, 186, 187, 188, 201, 205, 207, 218, 220, 221, 229, 230, 231, 233, 271, 272, 273, 274, 275, 276, 277, 278, 324, 325, 327, 328, 329, 330, 331, 345, 346, 356, 359, 365, 366, 367, 371, 375, 376, 378], [0.004107, 0.03468, 0.009374, 0.05596, 0.06666, 0.1075, 0.7331, 0.004652, 0.1045, 0.05803, 0.2476, 0.06035, 0.04696, 0.1513, 0.00096, 0.6188, 0.04823, 0.2331, 0.27, 0.8908, 0.3647, 0.8312, 0.5588, 0.05291, 0.05977, 0.04864, 0.04696, 0.6257, 0.2707, 0.4375, 0.0425, 0.9529, 0.6615, 0.05362, 0.01615, 0.07031, 0.1067, 0.125, 0.05819, 0.2567, 0.01567, 0.3384, 0.8327, 0.7786, 0.9467]): _vg.add([_i], _w, 'REPLACE')
_vg = ob_cube.vertex_groups.new(name='Bone.019')
for _i, _w in zip([186, 205, 229, 231, 271, 273, 275, 276, 277, 278, 279, 280, 281, 282, 283, 284, 285, 286, 287, 289, 324, 325, 329, 331, 332, 333, 334, 335, 336], [0.06777, 0.01496, 0.1093, 0.0422, 0.07666, 0.1072, 0.9366, 0.9212, 0.9473, 0.9458, 0.9938, 0.9669, 0.9949, 0.972, 0.742, 0.07663, 0.7724, 0.05492, 0.08563, 0.06457, 0.2006, 0.07862, 0.03024, 0.9315, 0.9796, 0.9764, 0.9925, 0.1657, 0.0689]): _vg.add([_i], _w, 'REPLACE')
_vg = ob_cube.vertex_groups.new(name='Bone.021')
for _i, _w in zip([280, 282, 283, 284, 285, 286, 287, 288, 289, 290, 291, 292, 293, 294, 295, 296, 297, 298, 335, 336, 337, 338, 339, 340, 341, 342], [0.01398, 0.004563, 0.2571, 0.9208, 0.2271, 0.9433, 0.908, 0.9645, 0.9316, 0.978, 0.889, 0.5571, 0.9184, 0.5467, 0.06372, 0.08531, 0.04829, 0.04811, 0.833, 0.9309, 0.9686, 0.9924, 0.8434, 0.9562, 0.08072, 0.002955]): _vg.add([_i], _w, 'REPLACE')
_vg = ob_cube.vertex_groups.new(name='Bone.014')
for _i, _w in zip([4, 6, 20, 21, 29, 66, 68, 117, 120, 136, 147, 152, 153, 161, 207], [0.06647, 0.0615, 0.201, 0.03552, 0.001025, 0.318, 0.02677, 0.08138, 0.09476, 0.03206, 0.01266, 0.5483, 0.1321, 0.1167, 0.00642]): _vg.add([_i], _w, 'REPLACE')
_vg = ob_cube.vertex_groups.new(name='Bone.018')
for _i, _w in zip([0, 4, 6, 18, 20, 27, 28, 29, 65, 66, 67, 68, 69, 70, 71, 72, 116, 117, 118, 119, 120, 121, 136, 144, 147, 151, 152, 153, 157, 161, 162, 164, 182, 186, 188, 201, 205, 207, 229, 231, 324, 325], [0.1032, 0.7258, 0.1014, 0.0261, 0.1088, 0.6089, 0.01688, 0.2166, 0.8927, 0.3363, 0.8278, 0.5213, 0.05336, 0.06001, 0.04755, 0.04722, 0.6078, 0.2339, 0.006421, 0.9587, 0.6119, 0.05426, 0.03487, 0.07595, 0.07303, 0.05059, 0.2545, 0.00704, 0.3181, 0.8425, 0.7709, 0.9539, 0.00248, 0.03109, 0.008165, 0.05604, 0.2438, 0.05879, 0.05367, 0.2283, 0.06202, 0.2625]): _vg.add([_i], _w, 'REPLACE')
_vg = ob_cube.vertex_groups.new(name='Bone.020')
for _i, _w in zip([4, 27, 65, 67, 69, 70, 71, 72, 73, 74, 75, 76, 77, 78, 79, 80, 81, 83, 116, 119, 121, 122, 123, 124, 125, 126, 127, 205, 231, 325], [0.06979, 0.1119, 0.07508, 0.1082, 0.9355, 0.9198, 0.9478, 0.9453, 0.9933, 0.9659, 0.995, 0.9716, 0.7384, 0.07955, 0.7739, 0.05493, 0.08852, 0.06386, 0.2092, 0.02034, 0.9294, 0.9813, 0.9753, 0.9932, 0.1725, 0.06176, 0.003072, 0.01703, 0.04461, 0.0816]): _vg.add([_i], _w, 'REPLACE')
_vg = ob_cube.vertex_groups.new(name='Bone.022')
for _i, _w in zip([74, 76, 77, 78, 79, 80, 81, 82, 83, 84, 85, 86, 87, 88, 89, 90, 91, 92, 125, 126, 127, 128, 129, 130, 131], [0.01577, 0.005375, 0.2606, 0.9177, 0.2256, 0.9432, 0.9046, 0.9627, 0.9323, 0.9777, 0.8853, 0.5589, 0.9194, 0.5493, 0.06606, 0.08895, 0.04678, 0.05053, 0.8259, 0.938, 0.9651, 0.9937, 0.8362, 0.9635, 0.08529]): _vg.add([_i], _w, 'REPLACE')
_vg = ob_cube.vertex_groups.new(name='Bone.015')
for _i, _w in zip([2, 4, 5, 6, 7, 12, 13, 14, 15, 17, 18, 20, 21, 24, 25, 26, 28, 29, 31, 32, 66, 68, 117, 118, 120, 135, 136, 137, 138, 139, 140, 144, 145, 147, 152, 153, 154, 155, 158, 161, 165, 166, 167, 168, 169, 170, 171, 172, 173, 184, 186, 187, 188, 189, 194, 195, 196, 197, 199, 200, 204, 205, 206, 207, 212, 213, 214, 215, 216, 218, 220, 221, 224, 225, 226, 228, 230, 232, 233, 235, 237, 238, 272, 274, 326, 327, 328, 330, 345, 346, 347, 348, 349, 350, 355, 356, 357, 359, 366, 367, 368, 369, 372, 375, 379, 380, 381, 382, 383, 384, 385, 386, 387, 388, 389], [0.09708, 0.01814, 0.8438, 0.7553, 0.9412, 0.8411, 0.9733, 0.326, 0.8694, 0.5169, 0.03199, 0.6284, 0.9141, 0.9678, 0.8057, 0.07026, 0.3511, 0.1546, 0.4854, 0.1015, 0.2913, 0.1073, 0.4779, 0.6606, 0.1742, 0.07699, 0.8019, 0.933, 0.9745, 0.888, 0.5972, 0.2947, 0.3533, 0.6148, 0.17, 0.8108, 0.92, 0.7093, 0.00899, 0.005857, 0.566, 0.09287, 0.3061, 0.7392, 0.209, 0.5165, 0.5168, 0.5154, 0.5106, 0.09464, 0.01668, 0.8302, 0.7507, 0.9346, 0.8382, 0.9715, 0.3263, 0.8658, 0.5153, 0.09157, 0.8541, 0.09657, 0.95, 0.7763, 0.9752, 0.8382, 0.8755, 0.3057, 0.4967, 0.02269, 0.5774, 0.8946, 0.96, 0.7913, 0.07456, 0.04651, 0.3387, 0.3627, 0.1107, 0.4863, 0.5044, 0.1135, 0.257, 0.07641, 0.6757, 0.2758, 0.6422, 0.1238, 0.07276, 0.7688, 0.9191, 0.9699, 0.8761, 0.5874, 0.3762, 0.2682, 0.3636, 0.5612, 0.1646, 0.7993, 0.9135, 0.7024, 0.02355, 0.00575, 0.5696, 0.09513, 0.08786, 0.5502, 0.3212, 0.7205, 0.2174, 0.515, 0.5153, 0.514, 0.5094]): _vg.add([_i], _w, 'REPLACE')
_vg = ob_cube.vertex_groups.new(name='Bone.016')
for _i, _w in zip([12, 14, 15, 16, 17, 24, 25, 26, 30, 31, 32, 139, 140, 145, 154, 155, 156, 158, 165, 166, 167, 168, 169, 170, 171, 172, 173, 194, 195, 196, 197, 198, 199, 213, 214, 215, 216, 217, 224, 225, 226, 228, 234, 235, 236, 237, 238, 348, 349, 350, 355, 357, 364, 368, 369, 370, 372, 379, 380, 381, 382, 383, 384, 385, 386, 387, 388, 389], [0.1335, 0.6662, 0.1302, 0.9971, 0.4831, 0.01456, 0.1942, 0.9297, 0.9909, 0.5146, 0.8984, 0.1114, 0.4028, 0.6467, 0.07015, 0.2882, 0.9859, 0.9703, 0.4339, 0.9048, 0.6936, 0.2607, 0.7896, 0.4836, 0.4833, 0.4846, 0.4894, 0.1353, 0.001667, 0.6656, 0.1339, 0.9966, 0.4847, 0.1303, 0.1241, 0.6858, 0.5033, 0.998, 0.0263, 0.2082, 0.9254, 0.9517, 0.9888, 0.5137, 0.9927, 0.4956, 0.8864, 0.002701, 0.1233, 0.4126, 0.6238, 0.6364, 0.9911, 0.07457, 0.2944, 0.9833, 0.9629, 0.4303, 0.9024, 0.9098, 0.4498, 0.6784, 0.2793, 0.781, 0.4851, 0.4848, 0.4861, 0.4906]): _vg.add([_i], _w, 'REPLACE')
_vg = ob_cube.vertex_groups.new(name='Bone.023')
for _i, _w in zip([49, 50, 51, 52, 57, 58, 59, 60, 61, 62, 63, 64, 108, 112, 113, 114, 115], [0.07644, 0.04169, 0.06466, 0.0233, 0.9247, 0.5293, 0.9478, 0.5406, 0.983, 0.7808, 0.9935, 0.7914, 0.0542, 0.8328, 0.9257, 0.9509, 0.98]): _vg.add([_i], _w, 'REPLACE')
_vg = ob_cube.vertex_groups.new(name='Bone.024')
for _i, _w in zip([255, 256, 257, 258, 263, 264, 265, 266, 267, 268, 269, 270, 316, 317, 320, 321, 322, 323], [0.06442, 0.0223, 0.06466, 0.02763, 0.9417, 0.5298, 0.9347, 0.5353, 0.9919, 0.787, 0.991, 0.7846, 0.00245, 0.01919, 0.8952, 0.864, 0.9702, 0.9634]): _vg.add([_i], _w, 'REPLACE')
_vg = ob_cube.vertex_groups.new(name='Bone.025')
for _i, _w in zip([178, 179, 180, 181, 396, 397, 398, 399, 400, 401, 402, 403], [0.1121, 0.8452, 0.9855, 1.009, 0.9431, 0.0337, 0.1014, 0.8567, 1.006, 0.9867, 0.9855, 1.009]): _vg.add([_i], _w, 'REPLACE')
_vg = ob_cube.vertex_groups.new(name='Bone.026')
for _i, _w in zip([291, 292, 293, 294, 295, 296, 297, 298, 299, 300, 301, 302, 339, 340, 341, 342, 343, 344], [0.1043, 0.4427, 0.07793, 0.4532, 0.9358, 0.9145, 0.9505, 0.9509, 0.9916, 0.9875, 0.9963, 0.9944, 0.1553, 0.03696, 0.9189, 0.9735, 0.991, 0.9997]): _vg.add([_i], _w, 'REPLACE')
_vg = ob_cube.vertex_groups.new(name='Bone.027')
for _i, _w in zip([85, 86, 87, 88, 89, 90, 91, 92, 93, 94, 95, 96, 129, 130, 131, 132, 133, 134], [0.1075, 0.4408, 0.07684, 0.4505, 0.9334, 0.9109, 0.9513, 0.9494, 0.9901, 0.9857, 0.9953, 0.9934, 0.1623, 0.02254, 0.9143, 0.9782, 0.9893, 0.9994]): _vg.add([_i], _w, 'REPLACE')
_m = ob_cube.modifiers.new('Armature', 'ARMATURE')
_m.object = ob_armature
ob_lamp_002.location = (2.375, 2.7, -2.502)
ob_lamp_002.rotation_euler = (0.6503, 0.05522, 1.866)
ob_lamp_002.lock_rotations_4d = False
ob_lamp_002.empty_display_type = 'ARROWS'
ob_lamp_002.color = (0.0, 0.0, 0.0, 0.0)
ob_lamp_002.lineart.crease_threshold = 0.0
ob_lamp_001.location = (-2.07, -5.061, 10.47)
ob_lamp_001.rotation_euler = (0.6503, 0.05522, 1.866)
ob_lamp_001.lock_rotations_4d = False
ob_lamp_001.empty_display_type = 'ARROWS'
ob_lamp_001.color = (0.0, 0.0, 0.0, 0.0)
ob_lamp_001.lineart.crease_threshold = 0.0
ob_lamp.location = (11.27, -4.029, 10.7)
ob_lamp.rotation_euler = (0.6503, 0.05522, 1.866)
ob_lamp.lock_rotations_4d = False
ob_lamp.empty_display_type = 'ARROWS'
ob_lamp.color = (0.0, 0.0, 0.0, 0.0)
ob_lamp.lineart.crease_threshold = 0.0
ob_camera.location = (10.7, -6.508, 5.344)
ob_camera.rotation_euler = (1.109, 0.01082, 0.8149)
ob_camera.lock_rotations_4d = False
ob_camera.empty_display_type = 'ARROWS'
ob_camera.color = (0.0, 0.0, 0.0, 0.0)
ob_camera.display_type = 'WIRE'
ob_camera.lineart.crease_threshold = 0.0

# ---- collection membership
col_collection_1.objects.link(ob_lamp_003)
col_collection_1.objects.link(ob_armature)
col_collection_1.objects.link(ob_cube)
col_collection_1.objects.link(ob_lamp_002)
col_collection_1.objects.link(ob_lamp_001)
col_collection_1.objects.link(ob_lamp)
col_collection_1.objects.link(ob_camera)

# ---- scene / render settings (as saved in the file)
scene.camera = ob_camera
scene.frame_start = 1; scene.frame_end = 19; scene.frame_set(7)
scene.render.engine = 'BLENDER_EEVEE_NEXT'
scene.render.resolution_percentage = 50
scene.render.dither_intensity = 0.0
scene.cycles.use_denoising = False
scene.cycles.samples = 10
scene.cycles.sampling_pattern = 'TABULATED_SOBOL'
scene.cycles.light_sampling_threshold = 0.0
scene.cycles.use_adaptive_sampling = False
scene.cycles.use_light_tree = False
scene.cycles.blur_glossy = 0.0
scene.cycles.volume_bounces = 1
scene.cycles.pixel_filter_type = 'GAUSSIAN'
scene.cycles.sample_clamp_indirect = 0.0
scene.view_settings.view_transform = 'Standard'
bpy.context.view_layer.update()
